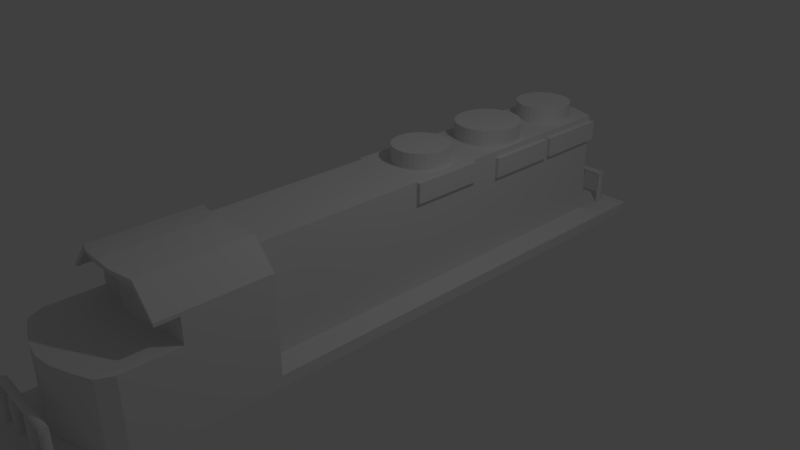 # Source: GT22.blend  (saved by Blender 2.79.0; exported with 4.5.12 LTS)
import bpy
from mathutils import Matrix  # noqa: F401  (used for matrix-valued properties, if any)

bpy.ops.wm.read_factory_settings(use_empty=True)
scene = bpy.context.scene
scene.name = 'Scene'

# ---- collections
col_collection_1 = bpy.data.collections.new('Collection 1'); scene.collection.children.link(col_collection_1)

# ---- materials (node trees are filled in below, after node groups)
mat_material = bpy.data.materials.new('Material')
mat_material.alpha_threshold = 0.0
mat_material.use_transparent_shadow = False
mat_material.roughness = 0.5
mat_material.line_color = (0.0, 0.0, 0.0, 1.0)

# ---- material node trees

# ---- world
world_world = bpy.data.worlds.new('World'); scene.world = world_world
world_world.color = (0.05088, 0.05088, 0.05088)
world_world.use_sun_shadow = False
world_world.sun_shadow_jitter_overblur = 0.0
world_world.cycles.sampling_method = 'MANUAL'

# ---- cameras
cam_camera = bpy.data.cameras.new('Camera')
cam_camera.clip_end = 100.0
cam_camera.lens = 35.0
cam_camera.sensor_width = 32.0
cam_camera.sensor_height = 18.0
cam_camera.ortho_scale = 7.314
cam_camera.dof.focus_distance = 0.0
cam_camera.dof.aperture_fstop = 128.0

# ---- lights
light_lamp = bpy.data.lights.new('Lamp', 'POINT')
light_lamp.transmission_factor = 0.0
light_lamp.cutoff_distance = 30.0
light_lamp.energy = 100.0
light_lamp.shadow_buffer_clip_start = 1.001
light_lamp.shadow_soft_size = 0.1
light_lamp.shadow_maximum_resolution = 0.006
light_lamp.use_absolute_resolution = True

# ---- meshes
me_cylinder_008 = bpy.data.meshes.new('Cylinder.008')
me_cylinder_008.from_pydata([(0.0, 1.0, -1.0), (0.0, 1.0, 1.0), (0.1951, 0.9808, -1.0), (0.1951, 0.9808, 1.0), (0.3827, 0.9239, -1.0), (0.3827, 0.9239, 1.0), (0.5556, 0.8315, -1.0), (0.5556, 0.8315, 1.0), (0.7071, 0.7071, -1.0), (0.7071, 0.7071, 1.0), (0.8315, 0.5556, -1.0), (0.8315, 0.5556, 1.0), (0.9239, 0.3827, -1.0), (0.9239, 0.3827, 1.0), (0.9808, 0.1951, -1.0), (0.9808, 0.1951, 1.0), (1.0, 7.55e-08, -1.0), (1.0, 7.55e-08, 1.0), (0.9808, -0.1951, -1.0), (0.9808, -0.1951, 1.0), (0.9239, -0.3827, -1.0), (0.9239, -0.3827, 1.0), (0.8315, -0.5556, -1.0), (0.8315, -0.5556, 1.0), (0.7071, -0.7071, -1.0), (0.7071, -0.7071, 1.0), (0.5556, -0.8315, -1.0), (0.5556, -0.8315, 1.0), (0.3827, -0.9239, -1.0), (0.3827, -0.9239, 1.0), (0.1951, -0.9808, -1.0), (0.1951, -0.9808, 1.0), (-3.258e-07, -1.0, -1.0), (-3.258e-07, -1.0, 1.0), (-0.1951, -0.9808, -1.0), (-0.1951, -0.9808, 1.0), (-0.3827, -0.9239, -1.0), (-0.3827, -0.9239, 1.0), (-0.5556, -0.8315, -1.0), (-0.5556, -0.8315, 1.0), (-0.7071, -0.7071, -1.0), (-0.7071, -0.7071, 1.0), (-0.8315, -0.5556, -1.0), (-0.8315, -0.5556, 1.0), (-0.9239, -0.3827, -1.0), (-0.9239, -0.3827, 1.0), (-0.9808, -0.1951, -1.0), (-0.9808, -0.1951, 1.0), (-1.0, 9.656e-07, -1.0), (-1.0, 9.656e-07, 1.0), (-0.9808, 0.1951, -1.0), (-0.9808, 0.1951, 1.0), (-0.9239, 0.3827, -1.0), (-0.9239, 0.3827, 1.0), (-0.8315, 0.5556, -1.0), (-0.8315, 0.5556, 1.0), (-0.7071, 0.7071, -1.0), (-0.7071, 0.7071, 1.0), (-0.5556, 0.8315, -1.0), (-0.5556, 0.8315, 1.0), (-0.3827, 0.9239, -1.0), (-0.3827, 0.9239, 1.0), (-0.1951, 0.9808, -1.0), (-0.1951, 0.9808, 1.0)], [], [(0, 1, 3, 2), (2, 3, 5, 4), (4, 5, 7, 6), (6, 7, 9, 8), (8, 9, 11, 10), (10, 11, 13, 12), (12, 13, 15, 14), (14, 15, 17, 16), (16, 17, 19, 18), (18, 19, 21, 20), (20, 21, 23, 22), (22, 23, 25, 24), (24, 25, 27, 26), (26, 27, 29, 28), (28, 29, 31, 30), (30, 31, 33, 32), (32, 33, 35, 34), (34, 35, 37, 36), (36, 37, 39, 38), (38, 39, 41, 40), (40, 41, 43, 42), (42, 43, 45, 44), (44, 45, 47, 46), (46, 47, 49, 48), (48, 49, 51, 50), (50, 51, 53, 52), (52, 53, 55, 54), (54, 55, 57, 56), (56, 57, 59, 58), (58, 59, 61, 60), (3, 1, 63, 61, 59, 57, 55, 53, 51, 49, 47, 45, 43, 41, 39, 37, 35, 33, 31, 29, 27, 25, 23, 21, 19, 17, 15, 13, 11, 9, 7, 5), (60, 61, 63, 62), (62, 63, 1, 0), (0, 2, 4, 6, 8, 10, 12, 14, 16, 18, 20, 22, 24, 26, 28, 30, 32, 34, 36, 38, 40, 42, 44, 46, 48, 50, 52, 54, 56, 58, 60, 62)])
me_cylinder_008.use_remesh_preserve_volume = False
me_cylinder_008.use_remesh_preserve_attributes = False
me_cylinder_008.use_mirror_vertex_groups = False
me_cylinder_008.update()
me_cylinder_005 = bpy.data.meshes.new('Cylinder.005')
me_cylinder_005.from_pydata([(0.0, 1.0, -1.0), (0.0, 1.0, 0.5638), (0.1951, 0.9808, -1.0), (0.1951, 0.9808, 0.5638), (0.3827, 0.9239, -1.0), (0.3827, 0.9239, 0.5638), (0.5556, 0.8315, -1.0), (0.5556, 0.8315, 0.5638), (0.7071, 0.7071, -1.0), (0.7071, 0.7071, 0.5638), (0.8315, 0.5556, -1.0), (0.8315, 0.5556, 0.5638), (0.9239, 0.3827, -1.0), (0.9239, 0.3827, 0.5638), (0.9808, 0.1951, -1.0), (0.9808, 0.1951, 0.5638), (1.0, 7.55e-08, -1.0), (1.0, 7.55e-08, 0.5638), (0.9808, -0.1951, -1.0), (0.9808, -0.1951, 0.5638), (0.9239, -0.3827, -1.0), (0.9239, -0.3827, 0.5638), (0.8315, -0.5556, -1.0), (0.8315, -0.5556, 0.5638), (0.7071, -0.7071, -1.0), (0.7071, -0.7071, 0.5638), (0.5556, -0.8315, -1.0), (0.5556, -0.8315, 0.5638), (0.3827, -0.9239, -1.0), (0.3827, -0.9239, 0.5638), (0.1951, -0.9808, -1.0), (0.1951, -0.9808, 0.5638), (-3.258e-07, -1.0, -1.0), (-3.258e-07, -1.0, 0.5638), (-0.1951, -0.9808, -1.0), (-0.1951, -0.9808, 0.5638), (-0.3827, -0.9239, -1.0), (-0.3827, -0.9239, 0.5638), (-0.5556, -0.8315, -1.0), (-0.5556, -0.8315, 0.5638), (-0.7071, -0.7071, -1.0), (-0.7071, -0.7071, 0.5638), (-0.8315, -0.5556, -1.0), (-0.8315, -0.5556, 0.5638), (-0.9239, -0.3827, -1.0), (-0.9239, -0.3827, 0.5638), (-0.9808, -0.1951, -1.0), (-0.9808, -0.1951, 0.5638), (-1.0, 9.656e-07, -1.0), (-1.0, 9.656e-07, 0.5638), (-0.9808, 0.1951, -1.0), (-0.9808, 0.1951, 0.5638), (-0.9239, 0.3827, -1.0), (-0.9239, 0.3827, 0.5638), (-0.8315, 0.5556, -1.0), (-0.8315, 0.5556, 0.5638), (-0.7071, 0.7071, -1.0), (-0.7071, 0.7071, 0.5638), (-0.5556, 0.8315, -1.0), (-0.5556, 0.8315, 0.5638), (-0.3827, 0.9239, -1.0), (-0.3827, 0.9239, 0.5638), (-0.1951, 0.9808, -1.0), (-0.1951, 0.9808, 0.5638), (0.1951, 0.9808, 2.745), (1.787e-06, 1.0, 2.745), (0.3827, 0.9239, 2.745), (0.5556, 0.8315, 2.745), (0.7071, 0.7071, 2.745), (0.8315, 0.5556, 2.745), (0.9239, 0.3827, 2.745), (0.9808, 0.1951, 2.745), (1.0, 7.55e-08, 2.745), (0.9808, -0.1951, 2.745), (0.9239, -0.3827, 2.745), (0.8315, -0.5556, 2.745), (0.7071, -0.7071, 2.745), (0.5556, -0.8315, 2.745), (0.3827, -0.9239, 2.745), (0.1951, -0.9808, 2.745), (1.461e-06, -1.0, 2.745), (-0.1951, -0.9808, 2.745), (-0.3827, -0.9239, 2.745), (-0.5556, -0.8315, 2.745), (-0.7071, -0.7071, 2.745), (-0.8315, -0.5556, 2.745), (-0.9239, -0.3827, 2.745), (-0.9808, -0.1951, 2.745), (-1.0, 9.656e-07, 2.745), (-0.9808, 0.1951, 2.745), (-0.9239, 0.3827, 2.745), (-0.8315, 0.5556, 2.745), (-0.7071, 0.7071, 2.745), (-0.5556, 0.8315, 2.745), (-0.3827, 0.9239, 2.745), (-0.1951, 0.9808, 2.745), (31.56, 0.9762, 2.752), (23.89, 1.115, 2.754), (31.56, 0.9535, 2.792), (23.89, 1.092, 2.793), (31.56, 0.8933, 2.829), (23.88, 1.032, 2.831), (31.56, 0.7978, 2.864), (23.88, 0.9364, 2.865), (31.55, 0.6708, 2.894), (23.87, 0.8094, 2.895), (31.55, 0.5172, 2.918), (23.87, 0.6557, 2.919), (31.54, 0.3427, 2.935), (23.86, 0.4813, 2.936), (31.53, 0.1543, 2.945), (23.85, 0.2928, 2.946), (31.52, -0.04102, 2.947), (23.84, 0.09756, 2.948), (31.51, -0.2356, 2.941), (23.83, -0.09703, 2.943), (31.5, -0.422, 2.928), (23.83, -0.2834, 2.929), (31.5, -0.5931, 2.908), (23.82, -0.4545, 2.909), (31.49, -0.7423, 2.881), (23.81, -0.6037, 2.882), (31.48, -0.8638, 2.849), (23.81, -0.7252, 2.85), (31.48, -0.953, 2.813), (23.8, -0.8144, 2.814), (31.48, -1.007, 2.774), (23.8, -0.8679, 2.776), (31.48, -1.022, 2.735), (23.8, -0.8836, 2.736), (31.48, -0.9995, 2.695), (23.8, -0.8609, 2.696), (31.48, -0.9392, 2.657), (23.8, -0.8006, 2.659), (31.48, -0.8438, 2.623), (23.81, -0.7052, 2.624), (31.49, -0.7168, 2.593), (23.81, -0.5782, 2.595), (31.5, -0.5631, 2.569), (23.82, -0.4245, 2.571), (31.5, -0.3887, 2.552), (23.83, -0.2501, 2.553), (31.51, -0.2002, 2.542), (23.83, -0.06162, 2.543), (31.52, -0.004921, 2.54), (23.84, 0.1337, 2.541), (31.53, 0.1897, 2.546), (23.85, 0.3283, 2.547), (31.54, 0.3761, 2.559), (23.86, 0.5147, 2.56), (31.55, 0.5472, 2.579), (23.87, 0.6858, 2.58), (31.55, 0.6963, 2.606), (23.87, 0.8349, 2.607), (31.56, 0.8179, 2.638), (23.88, 0.9565, 2.639), (31.56, 0.9071, 2.674), (23.88, 1.046, 2.675), (31.56, 0.9606, 2.712), (23.89, 1.099, 2.714), (13.18, 1.285, 2.795), (13.18, 1.308, 2.755), (13.17, 1.225, 2.833), (13.17, 1.13, 2.867), (13.16, 1.003, 2.897), (13.16, 0.849, 2.921), (13.15, 0.6746, 2.938), (13.14, 0.4862, 2.948), (13.13, 0.2909, 2.95), (13.12, 0.09628, 2.944), (13.12, -0.09014, 2.931), (13.11, -0.2612, 2.911), (13.1, -0.4104, 2.884), (13.1, -0.5319, 2.852), (13.09, -0.6211, 2.816), (13.09, -0.6746, 2.778), (13.09, -0.6903, 2.738), (13.09, -0.6676, 2.698), (13.09, -0.6073, 2.661), (13.1, -0.5119, 2.626), (13.1, -0.3849, 2.596), (13.11, -0.2312, 2.573), (13.12, -0.05679, 2.555), (13.12, 0.1317, 2.545), (13.13, 0.327, 2.543), (13.14, 0.5216, 2.549), (13.15, 0.708, 2.562), (13.16, 0.8791, 2.582), (13.16, 1.028, 2.609), (13.17, 1.15, 2.641), (13.17, 1.239, 2.677), (13.18, 1.292, 2.716), (-0.587, 1.534, 2.797), (-0.5862, 1.557, 2.758), (-0.5895, 1.474, 2.835), (-0.5935, 1.378, 2.869), (-0.5989, 1.251, 2.899), (-0.6055, 1.097, 2.923), (-0.613, 0.923, 2.94), (-0.6211, 0.7346, 2.95), (-0.6296, 0.5393, 2.953), (-0.638, 0.3447, 2.947), (-0.6462, 0.1583, 2.934), (-0.6537, -0.01281, 2.913), (-0.6603, -0.162, 2.887), (-0.6657, -0.2835, 2.855), (-0.6697, -0.3727, 2.819), (-0.6722, -0.4262, 2.78), (-0.6731, -0.4419, 2.74), (-0.6722, -0.4192, 2.701), (-0.6698, -0.3589, 2.663), (-0.6658, -0.2635, 2.629), (-0.6604, -0.1365, 2.599), (-0.6538, 0.01721, 2.575), (-0.6463, 0.1916, 2.558), (-0.6382, 0.3801, 2.548), (-0.6297, 0.5754, 2.546), (-0.6212, 0.77, 2.551), (-0.6131, 0.9564, 2.564), (-0.6056, 1.127, 2.585), (-0.599, 1.277, 2.611), (-0.5936, 1.398, 2.643), (-0.5895, 1.487, 2.679), (-0.5871, 1.541, 2.718), (30.76, 1.0, -1.051), (30.76, 1.0, 0.5124), (30.95, 0.9808, -1.051), (30.95, 0.9808, 0.5124), (31.14, 0.9239, -1.051), (31.14, 0.9239, 0.5124), (31.31, 0.8315, -1.051), (31.31, 0.8315, 0.5124), (31.46, 0.7071, -1.051), (31.46, 0.7071, 0.5124), (31.59, 0.5556, -1.051), (31.59, 0.5556, 0.5124), (31.68, 0.3827, -1.051), (31.68, 0.3827, 0.5124), (31.74, 0.1951, -1.051), (31.74, 0.1951, 0.5124), (31.76, -7.889e-06, -1.051), (31.76, -7.889e-06, 0.5124), (31.74, -0.1951, -1.051), (31.74, -0.1951, 0.5124), (31.68, -0.3827, -1.051), (31.68, -0.3827, 0.5124), (31.59, -0.5556, -1.051), (31.59, -0.5556, 0.5124), (31.46, -0.7071, -1.051), (31.46, -0.7071, 0.5124), (31.31, -0.8315, -1.051), (31.31, -0.8315, 0.5124), (31.14, -0.9239, -1.051), (31.14, -0.9239, 0.5124), (30.95, -0.9808, -1.051), (30.95, -0.9808, 0.5124), (30.76, -1.0, -1.051), (30.76, -1.0, 0.5124), (30.56, -0.9808, -1.051), (30.56, -0.9808, 0.5124), (30.37, -0.9239, -1.051), (30.37, -0.9239, 0.5124), (30.2, -0.8315, -1.051), (30.2, -0.8315, 0.5124), (30.05, -0.7071, -1.051), (30.05, -0.7071, 0.5124), (29.92, -0.5556, -1.051), (29.92, -0.5556, 0.5124), (29.83, -0.3827, -1.051), (29.83, -0.3827, 0.5124), (29.77, -0.1951, -1.051), (29.77, -0.1951, 0.5124), (29.76, -6.328e-06, -1.051), (29.76, -6.328e-06, 0.5124), (29.77, 0.1951, -1.051), (29.77, 0.1951, 0.5124), (29.83, 0.3827, -1.051), (29.83, 0.3827, 0.5124), (29.92, 0.5556, -1.051), (29.92, 0.5556, 0.5124), (30.05, 0.7071, -1.051), (30.05, 0.7071, 0.5124), (30.2, 0.8315, -1.051), (30.2, 0.8315, 0.5124), (30.37, 0.9239, -1.051), (30.37, 0.9239, 0.5124), (30.56, 0.9808, -1.051), (30.56, 0.9808, 0.5124), (30.95, 0.9808, 2.694), (30.76, 1.0, 2.694), (31.14, 0.9239, 2.694), (31.31, 0.8315, 2.694), (31.46, 0.7071, 2.694), (31.59, 0.5556, 2.694), (31.68, 0.3827, 2.694), (31.74, 0.1951, 2.694), (31.76, -7.889e-06, 2.694), (31.74, -0.1951, 2.694), (31.68, -0.3827, 2.694), (31.59, -0.5556, 2.694), (31.46, -0.7071, 2.694), (31.31, -0.8315, 2.694), (31.14, -0.9239, 2.694), (30.95, -0.9808, 2.694), (30.76, -1.0, 2.694), (30.56, -0.9808, 2.694), (30.37, -0.9239, 2.694), (30.2, -0.8315, 2.694), (30.05, -0.7071, 2.694), (29.92, -0.5556, 2.694), (29.83, -0.3827, 2.694), (29.77, -0.1951, 2.694), (29.76, -6.328e-06, 2.694), (29.77, 0.1951, 2.694), (29.83, 0.3827, 2.694), (29.92, 0.5556, 2.694), (30.05, 0.7071, 2.694), (30.2, 0.8315, 2.694), (30.37, 0.9239, 2.694), (30.56, 0.9808, 2.694), (20.67, 1.0, -1.051), (20.67, 1.0, 0.5124), (20.87, 0.9808, -1.051), (20.87, 0.9808, 0.5124), (21.05, 0.9239, -1.051), (21.05, 0.9239, 0.5124), (21.23, 0.8315, -1.051), (21.23, 0.8315, 0.5124), (21.38, 0.7071, -1.051), (21.38, 0.7071, 0.5124), (21.5, 0.5556, -1.051), (21.5, 0.5556, 0.5124), (21.6, 0.3827, -1.051), (21.6, 0.3827, 0.5124), (21.65, 0.1951, -1.051), (21.65, 0.1951, 0.5124), (21.67, -2.599e-07, -1.051), (21.67, -2.599e-07, 0.5124), (21.65, -0.1951, -1.051), (21.65, -0.1951, 0.5124), (21.6, -0.3827, -1.051), (21.6, -0.3827, 0.5124), (21.5, -0.5556, -1.051), (21.5, -0.5556, 0.5124), (21.38, -0.7071, -1.051), (21.38, -0.7071, 0.5124), (21.23, -0.8315, -1.051), (21.23, -0.8315, 0.5124), (21.05, -0.9239, -1.051), (21.05, -0.9239, 0.5124), (20.87, -0.9808, -1.051), (20.87, -0.9808, 0.5124), (20.67, -1.0, -1.051), (20.67, -1.0, 0.5124), (20.48, -0.9808, -1.051), (20.48, -0.9808, 0.5124), (20.29, -0.9239, -1.051), (20.29, -0.9239, 0.5124), (20.12, -0.8315, -1.051), (20.12, -0.8315, 0.5124), (19.96, -0.7071, -1.051), (19.96, -0.7071, 0.5124), (19.84, -0.5556, -1.051), (19.84, -0.5556, 0.5124), (19.75, -0.3827, -1.051), (19.75, -0.3827, 0.5124), (19.69, -0.1951, -1.051), (19.69, -0.1951, 0.5124), (19.67, 1.301e-06, -1.051), (19.67, 1.301e-06, 0.5124), (19.69, 0.1951, -1.051), (19.69, 0.1951, 0.5124), (19.75, 0.3827, -1.051), (19.75, 0.3827, 0.5124), (19.84, 0.5556, -1.051), (19.84, 0.5556, 0.5124), (19.96, 0.7071, -1.051), (19.96, 0.7071, 0.5124), (20.12, 0.8315, -1.051), (20.12, 0.8315, 0.5124), (20.29, 0.9239, -1.051), (20.29, 0.9239, 0.5124), (20.48, 0.9808, -1.051), (20.48, 0.9808, 0.5124), (20.87, 0.9808, 2.694), (20.67, 1.0, 2.694), (21.05, 0.9239, 2.694), (21.23, 0.8315, 2.694), (21.38, 0.7071, 2.694), (21.5, 0.5556, 2.694), (21.6, 0.3827, 2.694), (21.65, 0.1951, 2.694), (21.67, -2.599e-07, 2.694), (21.65, -0.1951, 2.694), (21.6, -0.3827, 2.694), (21.5, -0.5556, 2.694), (21.38, -0.7071, 2.694), (21.23, -0.8315, 2.694), (21.05, -0.9239, 2.694), (20.87, -0.9808, 2.694), (20.67, -1.0, 2.694), (20.48, -0.9808, 2.694), (20.29, -0.9239, 2.694), (20.12, -0.8315, 2.694), (19.96, -0.7071, 2.694), (19.84, -0.5556, 2.694), (19.75, -0.3827, 2.694), (19.69, -0.1951, 2.694), (19.67, 1.301e-06, 2.694), (19.69, 0.1951, 2.694), (19.75, 0.3827, 2.694), (19.84, 0.5556, 2.694), (19.96, 0.7071, 2.694), (20.12, 0.8315, 2.694), (20.29, 0.9239, 2.694), (20.48, 0.9808, 2.694), (9.327, 1.0, -1.026), (9.327, 1.0, 0.5381), (9.522, 0.9808, -1.026), (9.522, 0.9808, 0.5381), (9.71, 0.9239, -1.026), (9.71, 0.9239, 0.5381), (9.883, 0.8315, -1.026), (9.883, 0.8315, 0.5381), (10.03, 0.7071, -1.026), (10.03, 0.7071, 0.5381), (10.16, 0.5556, -1.026), (10.16, 0.5556, 0.5381), (10.25, 0.3827, -1.026), (10.25, 0.3827, 0.5381), (10.31, 0.1951, -1.026), (10.31, 0.1951, 0.5381), (10.33, -2.599e-07, -1.026), (10.33, -2.599e-07, 0.5381), (10.31, -0.1951, -1.026), (10.31, -0.1951, 0.5381), (10.25, -0.3827, -1.026), (10.25, -0.3827, 0.5381), (10.16, -0.5556, -1.026), (10.16, -0.5556, 0.5381), (10.03, -0.7071, -1.026), (10.03, -0.7071, 0.5381), (9.883, -0.8315, -1.026), (9.883, -0.8315, 0.5381), (9.71, -0.9239, -1.026), (9.71, -0.9239, 0.5381), (9.522, -0.9808, -1.026), (9.522, -0.9808, 0.5381), (9.327, -1.0, -1.026), (9.327, -1.0, 0.5381), (9.132, -0.9808, -1.026), (9.132, -0.9808, 0.5381), (8.945, -0.9239, -1.026), (8.945, -0.9239, 0.5381), (8.772, -0.8315, -1.026), (8.772, -0.8315, 0.5381), (8.62, -0.7071, -1.026), (8.62, -0.7071, 0.5381), (8.496, -0.5556, -1.026), (8.496, -0.5556, 0.5381), (8.404, -0.3827, -1.026), (8.404, -0.3827, 0.5381), (8.347, -0.1951, -1.026), (8.347, -0.1951, 0.5381), (8.327, 1.301e-06, -1.026), (8.327, 1.301e-06, 0.5381), (8.347, 0.1951, -1.026), (8.347, 0.1951, 0.5381), (8.404, 0.3827, -1.026), (8.404, 0.3827, 0.5381), (8.496, 0.5556, -1.026), (8.496, 0.5556, 0.5381), (8.62, 0.7071, -1.026), (8.62, 0.7071, 0.5381), (8.772, 0.8315, -1.026), (8.772, 0.8315, 0.5381), (8.945, 0.9239, -1.026), (8.945, 0.9239, 0.5381), (9.132, 0.9808, -1.026), (9.132, 0.9808, 0.5381), (9.522, 0.9808, 2.719), (9.327, 1.0, 2.719), (9.71, 0.9239, 2.719), (9.883, 0.8315, 2.719), (10.03, 0.7071, 2.719), (10.16, 0.5556, 2.719), (10.25, 0.3827, 2.719), (10.31, 0.1951, 2.719), (10.33, -2.599e-07, 2.719), (10.31, -0.1951, 2.719), (10.25, -0.3827, 2.719), (10.16, -0.5556, 2.719), (10.03, -0.7071, 2.719), (9.883, -0.8315, 2.719), (9.71, -0.9239, 2.719), (9.522, -0.9808, 2.719), (9.327, -1.0, 2.719), (9.132, -0.9808, 2.719), (8.945, -0.9239, 2.719), (8.772, -0.8315, 2.719), (8.62, -0.7071, 2.719), (8.496, -0.5556, 2.719), (8.404, -0.3827, 2.719), (8.347, -0.1951, 2.719), (8.327, 1.301e-06, 2.719), (8.347, 0.1951, 2.719), (8.404, 0.3827, 2.719), (8.496, 0.5556, 2.719), (8.62, 0.7071, 2.719), (8.772, 0.8315, 2.719), (8.945, 0.9239, 2.719), (9.132, 0.9808, 2.719)], [], [(0, 1, 3, 2), (2, 3, 5, 4), (4, 5, 7, 6), (6, 7, 9, 8), (8, 9, 11, 10), (10, 11, 13, 12), (12, 13, 15, 14), (14, 15, 17, 16), (16, 17, 19, 18), (18, 19, 21, 20), (20, 21, 23, 22), (22, 23, 25, 24), (24, 25, 27, 26), (26, 27, 29, 28), (28, 29, 31, 30), (30, 31, 33, 32), (32, 33, 35, 34), (34, 35, 37, 36), (36, 37, 39, 38), (38, 39, 41, 40), (40, 41, 43, 42), (42, 43, 45, 44), (44, 45, 47, 46), (46, 47, 49, 48), (48, 49, 51, 50), (50, 51, 53, 52), (52, 53, 55, 54), (54, 55, 57, 56), (56, 57, 59, 58), (58, 59, 61, 60), (13, 11, 69, 70), (60, 61, 63, 62), (62, 63, 1, 0), (0, 2, 4, 6, 8, 10, 12, 14, 16, 18, 20, 22, 24, 26, 28, 30, 32, 34, 36, 38, 40, 42, 44, 46, 48, 50, 52, 54, 56, 58, 60, 62), (64, 65, 95, 94, 93, 92, 91, 90, 89, 88, 87, 86, 85, 84, 83, 82, 81, 80, 79, 78, 77, 76, 75, 74, 73, 72, 71, 70, 69, 68, 67, 66), (31, 29, 78, 79), (49, 47, 87, 88), (5, 3, 64, 66), (23, 21, 74, 75), (41, 39, 83, 84), (59, 57, 92, 93), (15, 13, 70, 71), (33, 31, 79, 80), (51, 49, 88, 89), (7, 5, 66, 67), (25, 23, 75, 76), (43, 41, 84, 85), (61, 59, 93, 94), (17, 15, 71, 72), (35, 33, 80, 81), (53, 51, 89, 90), (9, 7, 67, 68), (27, 25, 76, 77), (45, 43, 85, 86), (63, 61, 94, 95), (19, 17, 72, 73), (37, 35, 81, 82), (55, 53, 90, 91), (11, 9, 68, 69), (29, 27, 77, 78), (3, 1, 65, 64), (47, 45, 86, 87), (1, 63, 95, 65), (21, 19, 73, 74), (39, 37, 82, 83), (57, 55, 91, 92), (96, 97, 99, 98), (98, 99, 101, 100), (100, 101, 103, 102), (102, 103, 105, 104), (104, 105, 107, 106), (106, 107, 109, 108), (108, 109, 111, 110), (110, 111, 113, 112), (112, 113, 115, 114), (114, 115, 117, 116), (116, 117, 119, 118), (118, 119, 121, 120), (120, 121, 123, 122), (122, 123, 125, 124), (124, 125, 127, 126), (126, 127, 129, 128), (128, 129, 131, 130), (130, 131, 133, 132), (132, 133, 135, 134), (134, 135, 137, 136), (136, 137, 139, 138), (138, 139, 141, 140), (140, 141, 143, 142), (142, 143, 145, 144), (144, 145, 147, 146), (146, 147, 149, 148), (148, 149, 151, 150), (150, 151, 153, 152), (152, 153, 155, 154), (154, 155, 157, 156), (109, 107, 165, 166), (156, 157, 159, 158), (158, 159, 97, 96), (96, 98, 100, 102, 104, 106, 108, 110, 112, 114, 116, 118, 120, 122, 124, 126, 128, 130, 132, 134, 136, 138, 140, 142, 144, 146, 148, 150, 152, 154, 156, 158), (182, 181, 213, 214), (127, 125, 174, 175), (145, 143, 183, 184), (101, 99, 160, 162), (119, 117, 170, 171), (137, 135, 179, 180), (155, 153, 188, 189), (111, 109, 166, 167), (129, 127, 175, 176), (147, 145, 184, 185), (103, 101, 162, 163), (121, 119, 171, 172), (139, 137, 180, 181), (157, 155, 189, 190), (113, 111, 167, 168), (131, 129, 176, 177), (149, 147, 185, 186), (105, 103, 163, 164), (123, 121, 172, 173), (141, 139, 181, 182), (159, 157, 190, 191), (115, 113, 168, 169), (133, 131, 177, 178), (151, 149, 186, 187), (107, 105, 164, 165), (125, 123, 173, 174), (99, 97, 161, 160), (143, 141, 182, 183), (97, 159, 191, 161), (117, 115, 169, 170), (135, 133, 178, 179), (153, 151, 187, 188), (192, 193, 223, 222, 221, 220, 219, 218, 217, 216, 215, 214, 213, 212, 211, 210, 209, 208, 207, 206, 205, 204, 203, 202, 201, 200, 199, 198, 197, 196, 195, 194), (169, 168, 200, 201), (183, 182, 214, 215), (170, 169, 201, 202), (184, 183, 215, 216), (171, 170, 202, 203), (185, 184, 216, 217), (172, 171, 203, 204), (186, 185, 217, 218), (173, 172, 204, 205), (187, 186, 218, 219), (174, 173, 205, 206), (160, 161, 193, 192), (188, 187, 219, 220), (175, 174, 206, 207), (162, 160, 192, 194), (189, 188, 220, 221), (176, 175, 207, 208), (163, 162, 194, 195), (190, 189, 221, 222), (177, 176, 208, 209), (164, 163, 195, 196), (191, 190, 222, 223), (178, 177, 209, 210), (165, 164, 196, 197), (161, 191, 223, 193), (179, 178, 210, 211), (166, 165, 197, 198), (180, 179, 211, 212), (167, 166, 198, 199), (181, 180, 212, 213), (168, 167, 199, 200), (224, 225, 227, 226), (226, 227, 229, 228), (228, 229, 231, 230), (230, 231, 233, 232), (232, 233, 235, 234), (234, 235, 237, 236), (236, 237, 239, 238), (238, 239, 241, 240), (240, 241, 243, 242), (242, 243, 245, 244), (244, 245, 247, 246), (246, 247, 249, 248), (248, 249, 251, 250), (250, 251, 253, 252), (252, 253, 255, 254), (254, 255, 257, 256), (256, 257, 259, 258), (258, 259, 261, 260), (260, 261, 263, 262), (262, 263, 265, 264), (264, 265, 267, 266), (266, 267, 269, 268), (268, 269, 271, 270), (270, 271, 273, 272), (272, 273, 275, 274), (274, 275, 277, 276), (276, 277, 279, 278), (278, 279, 281, 280), (280, 281, 283, 282), (282, 283, 285, 284), (237, 235, 293, 294), (284, 285, 287, 286), (286, 287, 225, 224), (224, 226, 228, 230, 232, 234, 236, 238, 240, 242, 244, 246, 248, 250, 252, 254, 256, 258, 260, 262, 264, 266, 268, 270, 272, 274, 276, 278, 280, 282, 284, 286), (288, 289, 319, 318, 317, 316, 315, 314, 313, 312, 311, 310, 309, 308, 307, 306, 305, 304, 303, 302, 301, 300, 299, 298, 297, 296, 295, 294, 293, 292, 291, 290), (255, 253, 302, 303), (273, 271, 311, 312), (229, 227, 288, 290), (247, 245, 298, 299), (265, 263, 307, 308), (283, 281, 316, 317), (239, 237, 294, 295), (257, 255, 303, 304), (275, 273, 312, 313), (231, 229, 290, 291), (249, 247, 299, 300), (267, 265, 308, 309), (285, 283, 317, 318), (241, 239, 295, 296), (259, 257, 304, 305), (277, 275, 313, 314), (233, 231, 291, 292), (251, 249, 300, 301), (269, 267, 309, 310), (287, 285, 318, 319), (243, 241, 296, 297), (261, 259, 305, 306), (279, 277, 314, 315), (235, 233, 292, 293), (253, 251, 301, 302), (227, 225, 289, 288), (271, 269, 310, 311), (225, 287, 319, 289), (245, 243, 297, 298), (263, 261, 306, 307), (281, 279, 315, 316), (320, 321, 323, 322), (322, 323, 325, 324), (324, 325, 327, 326), (326, 327, 329, 328), (328, 329, 331, 330), (330, 331, 333, 332), (332, 333, 335, 334), (334, 335, 337, 336), (336, 337, 339, 338), (338, 339, 341, 340), (340, 341, 343, 342), (342, 343, 345, 344), (344, 345, 347, 346), (346, 347, 349, 348), (348, 349, 351, 350), (350, 351, 353, 352), (352, 353, 355, 354), (354, 355, 357, 356), (356, 357, 359, 358), (358, 359, 361, 360), (360, 361, 363, 362), (362, 363, 365, 364), (364, 365, 367, 366), (366, 367, 369, 368), (368, 369, 371, 370), (370, 371, 373, 372), (372, 373, 375, 374), (374, 375, 377, 376), (376, 377, 379, 378), (378, 379, 381, 380), (333, 331, 389, 390), (380, 381, 383, 382), (382, 383, 321, 320), (320, 322, 324, 326, 328, 330, 332, 334, 336, 338, 340, 342, 344, 346, 348, 350, 352, 354, 356, 358, 360, 362, 364, 366, 368, 370, 372, 374, 376, 378, 380, 382), (384, 385, 415, 414, 413, 412, 411, 410, 409, 408, 407, 406, 405, 404, 403, 402, 401, 400, 399, 398, 397, 396, 395, 394, 393, 392, 391, 390, 389, 388, 387, 386), (351, 349, 398, 399), (369, 367, 407, 408), (325, 323, 384, 386), (343, 341, 394, 395), (361, 359, 403, 404), (379, 377, 412, 413), (335, 333, 390, 391), (353, 351, 399, 400), (371, 369, 408, 409), (327, 325, 386, 387), (345, 343, 395, 396), (363, 361, 404, 405), (381, 379, 413, 414), (337, 335, 391, 392), (355, 353, 400, 401), (373, 371, 409, 410), (329, 327, 387, 388), (347, 345, 396, 397), (365, 363, 405, 406), (383, 381, 414, 415), (339, 337, 392, 393), (357, 355, 401, 402), (375, 373, 410, 411), (331, 329, 388, 389), (349, 347, 397, 398), (323, 321, 385, 384), (367, 365, 406, 407), (321, 383, 415, 385), (341, 339, 393, 394), (359, 357, 402, 403), (377, 375, 411, 412), (416, 417, 419, 418), (418, 419, 421, 420), (420, 421, 423, 422), (422, 423, 425, 424), (424, 425, 427, 426), (426, 427, 429, 428), (428, 429, 431, 430), (430, 431, 433, 432), (432, 433, 435, 434), (434, 435, 437, 436), (436, 437, 439, 438), (438, 439, 441, 440), (440, 441, 443, 442), (442, 443, 445, 444), (444, 445, 447, 446), (446, 447, 449, 448), (448, 449, 451, 450), (450, 451, 453, 452), (452, 453, 455, 454), (454, 455, 457, 456), (456, 457, 459, 458), (458, 459, 461, 460), (460, 461, 463, 462), (462, 463, 465, 464), (464, 465, 467, 466), (466, 467, 469, 468), (468, 469, 471, 470), (470, 471, 473, 472), (472, 473, 475, 474), (474, 475, 477, 476), (429, 427, 485, 486), (476, 477, 479, 478), (478, 479, 417, 416), (416, 418, 420, 422, 424, 426, 428, 430, 432, 434, 436, 438, 440, 442, 444, 446, 448, 450, 452, 454, 456, 458, 460, 462, 464, 466, 468, 470, 472, 474, 476, 478), (480, 481, 511, 510, 509, 508, 507, 506, 505, 504, 503, 502, 501, 500, 499, 498, 497, 496, 495, 494, 493, 492, 491, 490, 489, 488, 487, 486, 485, 484, 483, 482), (447, 445, 494, 495), (465, 463, 503, 504), (421, 419, 480, 482), (439, 437, 490, 491), (457, 455, 499, 500), (475, 473, 508, 509), (431, 429, 486, 487), (449, 447, 495, 496), (467, 465, 504, 505), (423, 421, 482, 483), (441, 439, 491, 492), (459, 457, 500, 501), (477, 475, 509, 510), (433, 431, 487, 488), (451, 449, 496, 497), (469, 467, 505, 506), (425, 423, 483, 484), (443, 441, 492, 493), (461, 459, 501, 502), (479, 477, 510, 511), (435, 433, 488, 489), (453, 451, 497, 498), (471, 469, 506, 507), (427, 425, 484, 485), (445, 443, 493, 494), (419, 417, 481, 480), (463, 461, 502, 503), (417, 479, 511, 481), (437, 435, 489, 490), (455, 453, 498, 499), (473, 471, 507, 508)])
me_cylinder_005.use_remesh_preserve_volume = False
me_cylinder_005.use_remesh_preserve_attributes = False
me_cylinder_005.use_mirror_vertex_groups = False
me_cylinder_005.update()
me_cylinder = bpy.data.meshes.new('Cylinder')
me_cylinder.from_pydata([(0.0, 1.0, -1.0), (0.0, 1.0, 0.5638), (0.1951, 0.9808, -1.0), (0.1951, 0.9808, 0.5638), (0.3827, 0.9239, -1.0), (0.3827, 0.9239, 0.5638), (0.5556, 0.8315, -1.0), (0.5556, 0.8315, 0.5638), (0.7071, 0.7071, -1.0), (0.7071, 0.7071, 0.5638), (0.8315, 0.5556, -1.0), (0.8315, 0.5556, 0.5638), (0.9239, 0.3827, -1.0), (0.9239, 0.3827, 0.5638), (0.9808, 0.1951, -1.0), (0.9808, 0.1951, 0.5638), (1.0, 7.55e-08, -1.0), (1.0, 7.55e-08, 0.5638), (0.9808, -0.1951, -1.0), (0.9808, -0.1951, 0.5638), (0.9239, -0.3827, -1.0), (0.9239, -0.3827, 0.5638), (0.8315, -0.5556, -1.0), (0.8315, -0.5556, 0.5638), (0.7071, -0.7071, -1.0), (0.7071, -0.7071, 0.5638), (0.5556, -0.8315, -1.0), (0.5556, -0.8315, 0.5638), (0.3827, -0.9239, -1.0), (0.3827, -0.9239, 0.5638), (0.1951, -0.9808, -1.0), (0.1951, -0.9808, 0.5638), (-3.258e-07, -1.0, -1.0), (-3.258e-07, -1.0, 0.5638), (-0.1951, -0.9808, -1.0), (-0.1951, -0.9808, 0.5638), (-0.3827, -0.9239, -1.0), (-0.3827, -0.9239, 0.5638), (-0.5556, -0.8315, -1.0), (-0.5556, -0.8315, 0.5638), (-0.7071, -0.7071, -1.0), (-0.7071, -0.7071, 0.5638), (-0.8315, -0.5556, -1.0), (-0.8315, -0.5556, 0.5638), (-0.9239, -0.3827, -1.0), (-0.9239, -0.3827, 0.5638), (-0.9808, -0.1951, -1.0), (-0.9808, -0.1951, 0.5638), (-1.0, 9.656e-07, -1.0), (-1.0, 9.656e-07, 0.5638), (-0.9808, 0.1951, -1.0), (-0.9808, 0.1951, 0.5638), (-0.9239, 0.3827, -1.0), (-0.9239, 0.3827, 0.5638), (-0.8315, 0.5556, -1.0), (-0.8315, 0.5556, 0.5638), (-0.7071, 0.7071, -1.0), (-0.7071, 0.7071, 0.5638), (-0.5556, 0.8315, -1.0), (-0.5556, 0.8315, 0.5638), (-0.3827, 0.9239, -1.0), (-0.3827, 0.9239, 0.5638), (-0.1951, 0.9808, -1.0), (-0.1951, 0.9808, 0.5638), (0.1951, 0.9808, 2.745), (1.787e-06, 1.0, 2.745), (0.3827, 0.9239, 2.745), (0.5556, 0.8315, 2.745), (0.7071, 0.7071, 2.745), (0.8315, 0.5556, 2.745), (0.9239, 0.3827, 2.745), (0.9808, 0.1951, 2.745), (1.0, 7.55e-08, 2.745), (0.9808, -0.1951, 2.745), (0.9239, -0.3827, 2.745), (0.8315, -0.5556, 2.745), (0.7071, -0.7071, 2.745), (0.5556, -0.8315, 2.745), (0.3827, -0.9239, 2.745), (0.1951, -0.9808, 2.745), (1.461e-06, -1.0, 2.745), (-0.1951, -0.9808, 2.745), (-0.3827, -0.9239, 2.745), (-0.5556, -0.8315, 2.745), (-0.7071, -0.7071, 2.745), (-0.8315, -0.5556, 2.745), (-0.9239, -0.3827, 2.745), (-0.9808, -0.1951, 2.745), (-1.0, 9.656e-07, 2.745), (-0.9808, 0.1951, 2.745), (-0.9239, 0.3827, 2.745), (-0.8315, 0.5556, 2.745), (-0.7071, 0.7071, 2.745), (-0.5556, 0.8315, 2.745), (-0.3827, 0.9239, 2.745), (-0.1951, 0.9808, 2.745), (31.56, 0.9762, 2.752), (23.89, 1.115, 2.754), (31.56, 0.9535, 2.792), (23.89, 1.092, 2.793), (31.56, 0.8933, 2.829), (23.88, 1.032, 2.831), (31.56, 0.7978, 2.864), (23.88, 0.9364, 2.865), (31.55, 0.6708, 2.894), (23.87, 0.8094, 2.895), (31.55, 0.5172, 2.918), (23.87, 0.6557, 2.919), (31.54, 0.3427, 2.935), (23.86, 0.4813, 2.936), (31.53, 0.1543, 2.945), (23.85, 0.2928, 2.946), (31.52, -0.04102, 2.947), (23.84, 0.09756, 2.948), (31.51, -0.2356, 2.941), (23.83, -0.09703, 2.943), (31.5, -0.422, 2.928), (23.83, -0.2834, 2.929), (31.5, -0.5931, 2.908), (23.82, -0.4545, 2.909), (31.49, -0.7423, 2.881), (23.81, -0.6037, 2.882), (31.48, -0.8638, 2.849), (23.81, -0.7252, 2.85), (31.48, -0.953, 2.813), (23.8, -0.8144, 2.814), (31.48, -1.007, 2.774), (23.8, -0.8679, 2.776), (31.48, -1.022, 2.735), (23.8, -0.8836, 2.736), (31.48, -0.9995, 2.695), (23.8, -0.8609, 2.696), (31.48, -0.9392, 2.657), (23.8, -0.8006, 2.659), (31.48, -0.8438, 2.623), (23.81, -0.7052, 2.624), (31.49, -0.7168, 2.593), (23.81, -0.5782, 2.595), (31.5, -0.5631, 2.569), (23.82, -0.4245, 2.571), (31.5, -0.3887, 2.552), (23.83, -0.2501, 2.553), (31.51, -0.2002, 2.542), (23.83, -0.06162, 2.543), (31.52, -0.004921, 2.54), (23.84, 0.1337, 2.541), (31.53, 0.1897, 2.546), (23.85, 0.3283, 2.547), (31.54, 0.3761, 2.559), (23.86, 0.5147, 2.56), (31.55, 0.5472, 2.579), (23.87, 0.6858, 2.58), (31.55, 0.6963, 2.606), (23.87, 0.8349, 2.607), (31.56, 0.8179, 2.638), (23.88, 0.9565, 2.639), (31.56, 0.9071, 2.674), (23.88, 1.046, 2.675), (31.56, 0.9606, 2.712), (23.89, 1.099, 2.714), (13.18, 1.285, 2.795), (13.18, 1.308, 2.755), (13.17, 1.225, 2.833), (13.17, 1.13, 2.867), (13.16, 1.003, 2.897), (13.16, 0.849, 2.921), (13.15, 0.6746, 2.938), (13.14, 0.4862, 2.948), (13.13, 0.2909, 2.95), (13.12, 0.09628, 2.944), (13.12, -0.09014, 2.931), (13.11, -0.2612, 2.911), (13.1, -0.4104, 2.884), (13.1, -0.5319, 2.852), (13.09, -0.6211, 2.816), (13.09, -0.6746, 2.778), (13.09, -0.6903, 2.738), (13.09, -0.6676, 2.698), (13.09, -0.6073, 2.661), (13.1, -0.5119, 2.626), (13.1, -0.3849, 2.596), (13.11, -0.2312, 2.573), (13.12, -0.05679, 2.555), (13.12, 0.1317, 2.545), (13.13, 0.327, 2.543), (13.14, 0.5216, 2.549), (13.15, 0.708, 2.562), (13.16, 0.8791, 2.582), (13.16, 1.028, 2.609), (13.17, 1.15, 2.641), (13.17, 1.239, 2.677), (13.18, 1.292, 2.716), (-0.587, 1.534, 2.797), (-0.5862, 1.557, 2.758), (-0.5895, 1.474, 2.835), (-0.5935, 1.378, 2.869), (-0.5989, 1.251, 2.899), (-0.6055, 1.097, 2.923), (-0.613, 0.923, 2.94), (-0.6211, 0.7346, 2.95), (-0.6296, 0.5393, 2.953), (-0.638, 0.3447, 2.947), (-0.6462, 0.1583, 2.934), (-0.6537, -0.01281, 2.913), (-0.6603, -0.162, 2.887), (-0.6657, -0.2835, 2.855), (-0.6697, -0.3727, 2.819), (-0.6722, -0.4262, 2.78), (-0.6731, -0.4419, 2.74), (-0.6722, -0.4192, 2.701), (-0.6698, -0.3589, 2.663), (-0.6658, -0.2635, 2.629), (-0.6604, -0.1365, 2.599), (-0.6538, 0.01721, 2.575), (-0.6463, 0.1916, 2.558), (-0.6382, 0.3801, 2.548), (-0.6297, 0.5754, 2.546), (-0.6212, 0.77, 2.551), (-0.6131, 0.9564, 2.564), (-0.6056, 1.127, 2.585), (-0.599, 1.277, 2.611), (-0.5936, 1.398, 2.643), (-0.5895, 1.487, 2.679), (-0.5871, 1.541, 2.718), (30.76, 1.0, -1.051), (30.76, 1.0, 0.5124), (30.95, 0.9808, -1.051), (30.95, 0.9808, 0.5124), (31.14, 0.9239, -1.051), (31.14, 0.9239, 0.5124), (31.31, 0.8315, -1.051), (31.31, 0.8315, 0.5124), (31.46, 0.7071, -1.051), (31.46, 0.7071, 0.5124), (31.59, 0.5556, -1.051), (31.59, 0.5556, 0.5124), (31.68, 0.3827, -1.051), (31.68, 0.3827, 0.5124), (31.74, 0.1951, -1.051), (31.74, 0.1951, 0.5124), (31.76, -7.889e-06, -1.051), (31.76, -7.889e-06, 0.5124), (31.74, -0.1951, -1.051), (31.74, -0.1951, 0.5124), (31.68, -0.3827, -1.051), (31.68, -0.3827, 0.5124), (31.59, -0.5556, -1.051), (31.59, -0.5556, 0.5124), (31.46, -0.7071, -1.051), (31.46, -0.7071, 0.5124), (31.31, -0.8315, -1.051), (31.31, -0.8315, 0.5124), (31.14, -0.9239, -1.051), (31.14, -0.9239, 0.5124), (30.95, -0.9808, -1.051), (30.95, -0.9808, 0.5124), (30.76, -1.0, -1.051), (30.76, -1.0, 0.5124), (30.56, -0.9808, -1.051), (30.56, -0.9808, 0.5124), (30.37, -0.9239, -1.051), (30.37, -0.9239, 0.5124), (30.2, -0.8315, -1.051), (30.2, -0.8315, 0.5124), (30.05, -0.7071, -1.051), (30.05, -0.7071, 0.5124), (29.92, -0.5556, -1.051), (29.92, -0.5556, 0.5124), (29.83, -0.3827, -1.051), (29.83, -0.3827, 0.5124), (29.77, -0.1951, -1.051), (29.77, -0.1951, 0.5124), (29.76, -6.328e-06, -1.051), (29.76, -6.328e-06, 0.5124), (29.77, 0.1951, -1.051), (29.77, 0.1951, 0.5124), (29.83, 0.3827, -1.051), (29.83, 0.3827, 0.5124), (29.92, 0.5556, -1.051), (29.92, 0.5556, 0.5124), (30.05, 0.7071, -1.051), (30.05, 0.7071, 0.5124), (30.2, 0.8315, -1.051), (30.2, 0.8315, 0.5124), (30.37, 0.9239, -1.051), (30.37, 0.9239, 0.5124), (30.56, 0.9808, -1.051), (30.56, 0.9808, 0.5124), (30.95, 0.9808, 2.694), (30.76, 1.0, 2.694), (31.14, 0.9239, 2.694), (31.31, 0.8315, 2.694), (31.46, 0.7071, 2.694), (31.59, 0.5556, 2.694), (31.68, 0.3827, 2.694), (31.74, 0.1951, 2.694), (31.76, -7.889e-06, 2.694), (31.74, -0.1951, 2.694), (31.68, -0.3827, 2.694), (31.59, -0.5556, 2.694), (31.46, -0.7071, 2.694), (31.31, -0.8315, 2.694), (31.14, -0.9239, 2.694), (30.95, -0.9808, 2.694), (30.76, -1.0, 2.694), (30.56, -0.9808, 2.694), (30.37, -0.9239, 2.694), (30.2, -0.8315, 2.694), (30.05, -0.7071, 2.694), (29.92, -0.5556, 2.694), (29.83, -0.3827, 2.694), (29.77, -0.1951, 2.694), (29.76, -6.328e-06, 2.694), (29.77, 0.1951, 2.694), (29.83, 0.3827, 2.694), (29.92, 0.5556, 2.694), (30.05, 0.7071, 2.694), (30.2, 0.8315, 2.694), (30.37, 0.9239, 2.694), (30.56, 0.9808, 2.694), (20.67, 1.0, -1.051), (20.67, 1.0, 0.5124), (20.87, 0.9808, -1.051), (20.87, 0.9808, 0.5124), (21.05, 0.9239, -1.051), (21.05, 0.9239, 0.5124), (21.23, 0.8315, -1.051), (21.23, 0.8315, 0.5124), (21.38, 0.7071, -1.051), (21.38, 0.7071, 0.5124), (21.5, 0.5556, -1.051), (21.5, 0.5556, 0.5124), (21.6, 0.3827, -1.051), (21.6, 0.3827, 0.5124), (21.65, 0.1951, -1.051), (21.65, 0.1951, 0.5124), (21.67, -2.599e-07, -1.051), (21.67, -2.599e-07, 0.5124), (21.65, -0.1951, -1.051), (21.65, -0.1951, 0.5124), (21.6, -0.3827, -1.051), (21.6, -0.3827, 0.5124), (21.5, -0.5556, -1.051), (21.5, -0.5556, 0.5124), (21.38, -0.7071, -1.051), (21.38, -0.7071, 0.5124), (21.23, -0.8315, -1.051), (21.23, -0.8315, 0.5124), (21.05, -0.9239, -1.051), (21.05, -0.9239, 0.5124), (20.87, -0.9808, -1.051), (20.87, -0.9808, 0.5124), (20.67, -1.0, -1.051), (20.67, -1.0, 0.5124), (20.48, -0.9808, -1.051), (20.48, -0.9808, 0.5124), (20.29, -0.9239, -1.051), (20.29, -0.9239, 0.5124), (20.12, -0.8315, -1.051), (20.12, -0.8315, 0.5124), (19.96, -0.7071, -1.051), (19.96, -0.7071, 0.5124), (19.84, -0.5556, -1.051), (19.84, -0.5556, 0.5124), (19.75, -0.3827, -1.051), (19.75, -0.3827, 0.5124), (19.69, -0.1951, -1.051), (19.69, -0.1951, 0.5124), (19.67, 1.301e-06, -1.051), (19.67, 1.301e-06, 0.5124), (19.69, 0.1951, -1.051), (19.69, 0.1951, 0.5124), (19.75, 0.3827, -1.051), (19.75, 0.3827, 0.5124), (19.84, 0.5556, -1.051), (19.84, 0.5556, 0.5124), (19.96, 0.7071, -1.051), (19.96, 0.7071, 0.5124), (20.12, 0.8315, -1.051), (20.12, 0.8315, 0.5124), (20.29, 0.9239, -1.051), (20.29, 0.9239, 0.5124), (20.48, 0.9808, -1.051), (20.48, 0.9808, 0.5124), (20.87, 0.9808, 2.694), (20.67, 1.0, 2.694), (21.05, 0.9239, 2.694), (21.23, 0.8315, 2.694), (21.38, 0.7071, 2.694), (21.5, 0.5556, 2.694), (21.6, 0.3827, 2.694), (21.65, 0.1951, 2.694), (21.67, -2.599e-07, 2.694), (21.65, -0.1951, 2.694), (21.6, -0.3827, 2.694), (21.5, -0.5556, 2.694), (21.38, -0.7071, 2.694), (21.23, -0.8315, 2.694), (21.05, -0.9239, 2.694), (20.87, -0.9808, 2.694), (20.67, -1.0, 2.694), (20.48, -0.9808, 2.694), (20.29, -0.9239, 2.694), (20.12, -0.8315, 2.694), (19.96, -0.7071, 2.694), (19.84, -0.5556, 2.694), (19.75, -0.3827, 2.694), (19.69, -0.1951, 2.694), (19.67, 1.301e-06, 2.694), (19.69, 0.1951, 2.694), (19.75, 0.3827, 2.694), (19.84, 0.5556, 2.694), (19.96, 0.7071, 2.694), (20.12, 0.8315, 2.694), (20.29, 0.9239, 2.694), (20.48, 0.9808, 2.694), (9.327, 1.0, -1.026), (9.327, 1.0, 0.5381), (9.522, 0.9808, -1.026), (9.522, 0.9808, 0.5381), (9.71, 0.9239, -1.026), (9.71, 0.9239, 0.5381), (9.883, 0.8315, -1.026), (9.883, 0.8315, 0.5381), (10.03, 0.7071, -1.026), (10.03, 0.7071, 0.5381), (10.16, 0.5556, -1.026), (10.16, 0.5556, 0.5381), (10.25, 0.3827, -1.026), (10.25, 0.3827, 0.5381), (10.31, 0.1951, -1.026), (10.31, 0.1951, 0.5381), (10.33, -2.599e-07, -1.026), (10.33, -2.599e-07, 0.5381), (10.31, -0.1951, -1.026), (10.31, -0.1951, 0.5381), (10.25, -0.3827, -1.026), (10.25, -0.3827, 0.5381), (10.16, -0.5556, -1.026), (10.16, -0.5556, 0.5381), (10.03, -0.7071, -1.026), (10.03, -0.7071, 0.5381), (9.883, -0.8315, -1.026), (9.883, -0.8315, 0.5381), (9.71, -0.9239, -1.026), (9.71, -0.9239, 0.5381), (9.522, -0.9808, -1.026), (9.522, -0.9808, 0.5381), (9.327, -1.0, -1.026), (9.327, -1.0, 0.5381), (9.132, -0.9808, -1.026), (9.132, -0.9808, 0.5381), (8.945, -0.9239, -1.026), (8.945, -0.9239, 0.5381), (8.772, -0.8315, -1.026), (8.772, -0.8315, 0.5381), (8.62, -0.7071, -1.026), (8.62, -0.7071, 0.5381), (8.496, -0.5556, -1.026), (8.496, -0.5556, 0.5381), (8.404, -0.3827, -1.026), (8.404, -0.3827, 0.5381), (8.347, -0.1951, -1.026), (8.347, -0.1951, 0.5381), (8.327, 1.301e-06, -1.026), (8.327, 1.301e-06, 0.5381), (8.347, 0.1951, -1.026), (8.347, 0.1951, 0.5381), (8.404, 0.3827, -1.026), (8.404, 0.3827, 0.5381), (8.496, 0.5556, -1.026), (8.496, 0.5556, 0.5381), (8.62, 0.7071, -1.026), (8.62, 0.7071, 0.5381), (8.772, 0.8315, -1.026), (8.772, 0.8315, 0.5381), (8.945, 0.9239, -1.026), (8.945, 0.9239, 0.5381), (9.132, 0.9808, -1.026), (9.132, 0.9808, 0.5381), (9.522, 0.9808, 2.719), (9.327, 1.0, 2.719), (9.71, 0.9239, 2.719), (9.883, 0.8315, 2.719), (10.03, 0.7071, 2.719), (10.16, 0.5556, 2.719), (10.25, 0.3827, 2.719), (10.31, 0.1951, 2.719), (10.33, -2.599e-07, 2.719), (10.31, -0.1951, 2.719), (10.25, -0.3827, 2.719), (10.16, -0.5556, 2.719), (10.03, -0.7071, 2.719), (9.883, -0.8315, 2.719), (9.71, -0.9239, 2.719), (9.522, -0.9808, 2.719), (9.327, -1.0, 2.719), (9.132, -0.9808, 2.719), (8.945, -0.9239, 2.719), (8.772, -0.8315, 2.719), (8.62, -0.7071, 2.719), (8.496, -0.5556, 2.719), (8.404, -0.3827, 2.719), (8.347, -0.1951, 2.719), (8.327, 1.301e-06, 2.719), (8.347, 0.1951, 2.719), (8.404, 0.3827, 2.719), (8.496, 0.5556, 2.719), (8.62, 0.7071, 2.719), (8.772, 0.8315, 2.719), (8.945, 0.9239, 2.719), (9.132, 0.9808, 2.719)], [], [(0, 1, 3, 2), (2, 3, 5, 4), (4, 5, 7, 6), (6, 7, 9, 8), (8, 9, 11, 10), (10, 11, 13, 12), (12, 13, 15, 14), (14, 15, 17, 16), (16, 17, 19, 18), (18, 19, 21, 20), (20, 21, 23, 22), (22, 23, 25, 24), (24, 25, 27, 26), (26, 27, 29, 28), (28, 29, 31, 30), (30, 31, 33, 32), (32, 33, 35, 34), (34, 35, 37, 36), (36, 37, 39, 38), (38, 39, 41, 40), (40, 41, 43, 42), (42, 43, 45, 44), (44, 45, 47, 46), (46, 47, 49, 48), (48, 49, 51, 50), (50, 51, 53, 52), (52, 53, 55, 54), (54, 55, 57, 56), (56, 57, 59, 58), (58, 59, 61, 60), (13, 11, 69, 70), (60, 61, 63, 62), (62, 63, 1, 0), (0, 2, 4, 6, 8, 10, 12, 14, 16, 18, 20, 22, 24, 26, 28, 30, 32, 34, 36, 38, 40, 42, 44, 46, 48, 50, 52, 54, 56, 58, 60, 62), (64, 65, 95, 94, 93, 92, 91, 90, 89, 88, 87, 86, 85, 84, 83, 82, 81, 80, 79, 78, 77, 76, 75, 74, 73, 72, 71, 70, 69, 68, 67, 66), (31, 29, 78, 79), (49, 47, 87, 88), (5, 3, 64, 66), (23, 21, 74, 75), (41, 39, 83, 84), (59, 57, 92, 93), (15, 13, 70, 71), (33, 31, 79, 80), (51, 49, 88, 89), (7, 5, 66, 67), (25, 23, 75, 76), (43, 41, 84, 85), (61, 59, 93, 94), (17, 15, 71, 72), (35, 33, 80, 81), (53, 51, 89, 90), (9, 7, 67, 68), (27, 25, 76, 77), (45, 43, 85, 86), (63, 61, 94, 95), (19, 17, 72, 73), (37, 35, 81, 82), (55, 53, 90, 91), (11, 9, 68, 69), (29, 27, 77, 78), (3, 1, 65, 64), (47, 45, 86, 87), (1, 63, 95, 65), (21, 19, 73, 74), (39, 37, 82, 83), (57, 55, 91, 92), (96, 97, 99, 98), (98, 99, 101, 100), (100, 101, 103, 102), (102, 103, 105, 104), (104, 105, 107, 106), (106, 107, 109, 108), (108, 109, 111, 110), (110, 111, 113, 112), (112, 113, 115, 114), (114, 115, 117, 116), (116, 117, 119, 118), (118, 119, 121, 120), (120, 121, 123, 122), (122, 123, 125, 124), (124, 125, 127, 126), (126, 127, 129, 128), (128, 129, 131, 130), (130, 131, 133, 132), (132, 133, 135, 134), (134, 135, 137, 136), (136, 137, 139, 138), (138, 139, 141, 140), (140, 141, 143, 142), (142, 143, 145, 144), (144, 145, 147, 146), (146, 147, 149, 148), (148, 149, 151, 150), (150, 151, 153, 152), (152, 153, 155, 154), (154, 155, 157, 156), (109, 107, 165, 166), (156, 157, 159, 158), (158, 159, 97, 96), (96, 98, 100, 102, 104, 106, 108, 110, 112, 114, 116, 118, 120, 122, 124, 126, 128, 130, 132, 134, 136, 138, 140, 142, 144, 146, 148, 150, 152, 154, 156, 158), (182, 181, 213, 214), (127, 125, 174, 175), (145, 143, 183, 184), (101, 99, 160, 162), (119, 117, 170, 171), (137, 135, 179, 180), (155, 153, 188, 189), (111, 109, 166, 167), (129, 127, 175, 176), (147, 145, 184, 185), (103, 101, 162, 163), (121, 119, 171, 172), (139, 137, 180, 181), (157, 155, 189, 190), (113, 111, 167, 168), (131, 129, 176, 177), (149, 147, 185, 186), (105, 103, 163, 164), (123, 121, 172, 173), (141, 139, 181, 182), (159, 157, 190, 191), (115, 113, 168, 169), (133, 131, 177, 178), (151, 149, 186, 187), (107, 105, 164, 165), (125, 123, 173, 174), (99, 97, 161, 160), (143, 141, 182, 183), (97, 159, 191, 161), (117, 115, 169, 170), (135, 133, 178, 179), (153, 151, 187, 188), (192, 193, 223, 222, 221, 220, 219, 218, 217, 216, 215, 214, 213, 212, 211, 210, 209, 208, 207, 206, 205, 204, 203, 202, 201, 200, 199, 198, 197, 196, 195, 194), (169, 168, 200, 201), (183, 182, 214, 215), (170, 169, 201, 202), (184, 183, 215, 216), (171, 170, 202, 203), (185, 184, 216, 217), (172, 171, 203, 204), (186, 185, 217, 218), (173, 172, 204, 205), (187, 186, 218, 219), (174, 173, 205, 206), (160, 161, 193, 192), (188, 187, 219, 220), (175, 174, 206, 207), (162, 160, 192, 194), (189, 188, 220, 221), (176, 175, 207, 208), (163, 162, 194, 195), (190, 189, 221, 222), (177, 176, 208, 209), (164, 163, 195, 196), (191, 190, 222, 223), (178, 177, 209, 210), (165, 164, 196, 197), (161, 191, 223, 193), (179, 178, 210, 211), (166, 165, 197, 198), (180, 179, 211, 212), (167, 166, 198, 199), (181, 180, 212, 213), (168, 167, 199, 200), (224, 225, 227, 226), (226, 227, 229, 228), (228, 229, 231, 230), (230, 231, 233, 232), (232, 233, 235, 234), (234, 235, 237, 236), (236, 237, 239, 238), (238, 239, 241, 240), (240, 241, 243, 242), (242, 243, 245, 244), (244, 245, 247, 246), (246, 247, 249, 248), (248, 249, 251, 250), (250, 251, 253, 252), (252, 253, 255, 254), (254, 255, 257, 256), (256, 257, 259, 258), (258, 259, 261, 260), (260, 261, 263, 262), (262, 263, 265, 264), (264, 265, 267, 266), (266, 267, 269, 268), (268, 269, 271, 270), (270, 271, 273, 272), (272, 273, 275, 274), (274, 275, 277, 276), (276, 277, 279, 278), (278, 279, 281, 280), (280, 281, 283, 282), (282, 283, 285, 284), (237, 235, 293, 294), (284, 285, 287, 286), (286, 287, 225, 224), (224, 226, 228, 230, 232, 234, 236, 238, 240, 242, 244, 246, 248, 250, 252, 254, 256, 258, 260, 262, 264, 266, 268, 270, 272, 274, 276, 278, 280, 282, 284, 286), (288, 289, 319, 318, 317, 316, 315, 314, 313, 312, 311, 310, 309, 308, 307, 306, 305, 304, 303, 302, 301, 300, 299, 298, 297, 296, 295, 294, 293, 292, 291, 290), (255, 253, 302, 303), (273, 271, 311, 312), (229, 227, 288, 290), (247, 245, 298, 299), (265, 263, 307, 308), (283, 281, 316, 317), (239, 237, 294, 295), (257, 255, 303, 304), (275, 273, 312, 313), (231, 229, 290, 291), (249, 247, 299, 300), (267, 265, 308, 309), (285, 283, 317, 318), (241, 239, 295, 296), (259, 257, 304, 305), (277, 275, 313, 314), (233, 231, 291, 292), (251, 249, 300, 301), (269, 267, 309, 310), (287, 285, 318, 319), (243, 241, 296, 297), (261, 259, 305, 306), (279, 277, 314, 315), (235, 233, 292, 293), (253, 251, 301, 302), (227, 225, 289, 288), (271, 269, 310, 311), (225, 287, 319, 289), (245, 243, 297, 298), (263, 261, 306, 307), (281, 279, 315, 316), (320, 321, 323, 322), (322, 323, 325, 324), (324, 325, 327, 326), (326, 327, 329, 328), (328, 329, 331, 330), (330, 331, 333, 332), (332, 333, 335, 334), (334, 335, 337, 336), (336, 337, 339, 338), (338, 339, 341, 340), (340, 341, 343, 342), (342, 343, 345, 344), (344, 345, 347, 346), (346, 347, 349, 348), (348, 349, 351, 350), (350, 351, 353, 352), (352, 353, 355, 354), (354, 355, 357, 356), (356, 357, 359, 358), (358, 359, 361, 360), (360, 361, 363, 362), (362, 363, 365, 364), (364, 365, 367, 366), (366, 367, 369, 368), (368, 369, 371, 370), (370, 371, 373, 372), (372, 373, 375, 374), (374, 375, 377, 376), (376, 377, 379, 378), (378, 379, 381, 380), (333, 331, 389, 390), (380, 381, 383, 382), (382, 383, 321, 320), (320, 322, 324, 326, 328, 330, 332, 334, 336, 338, 340, 342, 344, 346, 348, 350, 352, 354, 356, 358, 360, 362, 364, 366, 368, 370, 372, 374, 376, 378, 380, 382), (384, 385, 415, 414, 413, 412, 411, 410, 409, 408, 407, 406, 405, 404, 403, 402, 401, 400, 399, 398, 397, 396, 395, 394, 393, 392, 391, 390, 389, 388, 387, 386), (351, 349, 398, 399), (369, 367, 407, 408), (325, 323, 384, 386), (343, 341, 394, 395), (361, 359, 403, 404), (379, 377, 412, 413), (335, 333, 390, 391), (353, 351, 399, 400), (371, 369, 408, 409), (327, 325, 386, 387), (345, 343, 395, 396), (363, 361, 404, 405), (381, 379, 413, 414), (337, 335, 391, 392), (355, 353, 400, 401), (373, 371, 409, 410), (329, 327, 387, 388), (347, 345, 396, 397), (365, 363, 405, 406), (383, 381, 414, 415), (339, 337, 392, 393), (357, 355, 401, 402), (375, 373, 410, 411), (331, 329, 388, 389), (349, 347, 397, 398), (323, 321, 385, 384), (367, 365, 406, 407), (321, 383, 415, 385), (341, 339, 393, 394), (359, 357, 402, 403), (377, 375, 411, 412), (416, 417, 419, 418), (418, 419, 421, 420), (420, 421, 423, 422), (422, 423, 425, 424), (424, 425, 427, 426), (426, 427, 429, 428), (428, 429, 431, 430), (430, 431, 433, 432), (432, 433, 435, 434), (434, 435, 437, 436), (436, 437, 439, 438), (438, 439, 441, 440), (440, 441, 443, 442), (442, 443, 445, 444), (444, 445, 447, 446), (446, 447, 449, 448), (448, 449, 451, 450), (450, 451, 453, 452), (452, 453, 455, 454), (454, 455, 457, 456), (456, 457, 459, 458), (458, 459, 461, 460), (460, 461, 463, 462), (462, 463, 465, 464), (464, 465, 467, 466), (466, 467, 469, 468), (468, 469, 471, 470), (470, 471, 473, 472), (472, 473, 475, 474), (474, 475, 477, 476), (429, 427, 485, 486), (476, 477, 479, 478), (478, 479, 417, 416), (416, 418, 420, 422, 424, 426, 428, 430, 432, 434, 436, 438, 440, 442, 444, 446, 448, 450, 452, 454, 456, 458, 460, 462, 464, 466, 468, 470, 472, 474, 476, 478), (480, 481, 511, 510, 509, 508, 507, 506, 505, 504, 503, 502, 501, 500, 499, 498, 497, 496, 495, 494, 493, 492, 491, 490, 489, 488, 487, 486, 485, 484, 483, 482), (447, 445, 494, 495), (465, 463, 503, 504), (421, 419, 480, 482), (439, 437, 490, 491), (457, 455, 499, 500), (475, 473, 508, 509), (431, 429, 486, 487), (449, 447, 495, 496), (467, 465, 504, 505), (423, 421, 482, 483), (441, 439, 491, 492), (459, 457, 500, 501), (477, 475, 509, 510), (433, 431, 487, 488), (451, 449, 496, 497), (469, 467, 505, 506), (425, 423, 483, 484), (443, 441, 492, 493), (461, 459, 501, 502), (479, 477, 510, 511), (435, 433, 488, 489), (453, 451, 497, 498), (471, 469, 506, 507), (427, 425, 484, 485), (445, 443, 493, 494), (419, 417, 481, 480), (463, 461, 502, 503), (417, 479, 511, 481), (437, 435, 489, 490), (455, 453, 498, 499), (473, 471, 507, 508)])
me_cylinder.use_remesh_preserve_volume = False
me_cylinder.use_remesh_preserve_attributes = False
me_cylinder.use_mirror_vertex_groups = False
me_cylinder.update()
me_cube_002 = bpy.data.meshes.new('Cube.002')
me_cube_002.from_pydata([(-0.8527, -0.1206, -1.0), (-0.8527, -0.1206, 0.3017), (-0.8527, 1.03, -1.0), (-0.8527, 1.03, 0.3017), (0.8035, -0.1206, -1.0), (0.8035, -0.1206, 0.3017), (0.8035, 1.03, -1.0), (0.8035, 1.03, 0.3017), (-0.8527, -0.1206, -0.08154), (-0.8527, 1.03, -0.08154), (0.8035, 1.03, -0.08154), (0.8035, -0.1206, -0.08154), (0.8035, -0.1206, -0.08154), (0.8035, -0.1206, -1.0), (-0.8527, -0.1206, -1.0), (-0.8527, -0.1206, -0.08154), (0.8035, -0.8562, -0.08154), (0.8035, -0.8562, -1.0), (-0.8527, -0.8562, -1.0), (-0.8527, -0.8562, -0.08154), (-0.7552, 1.03, -1.0), (-0.8394, 1.03, 0.3017), (-0.7552, -0.1206, -1.0), (-0.8394, -0.1206, 0.3017), (-0.7552, -0.1206, -0.08154), (-0.7552, 1.03, -0.08154), (-0.7552, -0.1206, -1.0), (-0.7552, -0.1206, -0.08154), (-0.7418, -1.06, -0.9897), (-0.7418, -1.06, -0.07127), (0.794, 1.03, 0.3017), (0.7098, -0.1206, -1.0), (0.7098, 1.03, -0.08154), (0.7098, -0.1206, -1.0), (0.7232, -1.06, -0.9897), (0.7098, 1.03, -1.0), (0.794, -0.1206, 0.3017), (0.7098, -0.1206, -0.08154), (0.7098, -0.1206, -0.08154), (0.7232, -1.06, -0.07127), (0.475, 1.03, -1.0), (0.475, -0.1206, 0.6384), (0.475, -0.1206, -0.08154), (0.475, -0.1206, -0.08154), (0.475, -1.161, -0.08154), (0.475, 1.03, 0.6384), (0.475, -0.1206, -1.0), (0.475, 1.03, -0.08154), (0.475, -0.1206, -1.0), (0.475, -1.161, -1.0), (-0.5316, 1.03, -1.0), (-0.5316, -0.1206, 0.6384), (-0.5316, -0.1206, -0.08154), (-0.5316, -0.1206, -0.08154), (-0.5316, -1.161, -0.08154), (-0.5316, 1.03, 0.6384), (-0.5316, -0.1206, -1.0), (-0.5316, 1.03, -0.08154), (-0.5316, -0.1206, -1.0), (-0.5316, -1.161, -1.0), (-0.02787, 0.9226, 0.7065), (-0.02787, -0.2279, -1.0), (-0.02787, 0.9226, -0.08154), (-0.02787, -0.2279, -1.0), (-0.02787, -1.29, -1.0), (-0.02787, 0.9226, -1.0), (-0.02787, -0.2279, 0.7065), (-0.02787, -0.2279, -0.08154), (-0.02787, -0.2279, -0.08154), (-0.02787, -1.29, -0.08154), (0.2104, 0.9355, 0.6827), (0.2104, -0.215, -1.0), (0.2104, 0.9355, -0.08154), (0.2104, -0.215, -1.0), (0.2104, -1.255, -1.0), (0.2104, 0.9355, -1.0), (0.2104, -0.215, 0.6827), (0.2104, -0.215, -0.08154), (0.2104, -0.215, -0.08154), (0.2104, -1.255, -0.08154), (-0.2949, 0.9464, -1.0), (-0.2949, -0.204, 0.6846), (-0.2949, -0.204, -0.08154), (-0.2949, -0.204, -0.08154), (-0.2949, -1.244, -0.08154), (-0.2949, 0.9464, 0.6846), (-0.2949, -0.204, -1.0), (-0.2949, 0.9464, -0.08154), (-0.2949, -0.204, -1.0), (-0.2949, -1.244, -1.0), (-0.8527, -0.1206, 0.2577), (-0.8527, 1.03, 0.2577), (0.8035, 1.03, 0.2577), (0.8035, -0.1206, 0.2577), (-0.8298, -0.1206, 0.2577), (-0.8298, 1.03, 0.2577), (0.7843, -0.1206, 0.2577), (0.7843, 1.03, 0.2577), (0.475, 1.03, 0.5559), (0.475, -0.1206, 0.5559), (-0.5316, 1.03, 0.5559), (-0.5316, -0.1206, 0.5559), (-0.02787, -0.2279, 0.6382), (-0.02787, 0.9226, 0.5559), (0.2104, -0.215, 0.6382), (0.2104, 0.9355, 0.5559), (-0.2949, 0.9464, 0.5559), (-0.2949, -0.204, 0.6382), (-0.8538, -0.4164, 0.2577), (-0.8538, -0.4164, 0.3017), (-0.8406, -0.4164, 0.3017), (-0.5327, -0.4164, 0.6384), (0.8024, -0.4164, 0.3017), (0.7929, -0.4164, 0.3017), (0.4738, -0.4164, 0.6384), (-0.296, -0.4998, 0.6846), (0.2092, -0.5107, 0.6827), (-0.02899, -0.5237, 0.7065), (0.8024, -0.4164, 0.2577), (-0.8309, -0.4164, 0.2577), (0.7832, -0.4164, 0.2577), (0.4738, -0.4164, 0.5559), (-0.5327, -0.4164, 0.5559), (-0.02899, -0.5237, 0.6382), (0.2092, -0.5107, 0.6382), (-0.296, -0.4998, 0.6382)], [], [(90, 1, 3, 91), (97, 30, 7, 92), (92, 7, 5, 93), (41, 76, 116, 114), (35, 6, 4, 31), (21, 3, 1, 23), (8, 0, 14, 15), (6, 10, 11, 4), (35, 32, 10, 6), (0, 8, 9, 2), (27, 15, 19, 29), (31, 4, 13, 33), (4, 11, 12, 13), (24, 8, 15, 27), (28, 29, 19, 18), (33, 13, 17, 34), (15, 14, 18, 19), (13, 12, 16, 17), (14, 26, 28, 18), (59, 54, 29, 28), (52, 24, 27, 53), (0, 22, 26, 14), (53, 27, 29, 54), (2, 9, 25, 20), (55, 21, 23, 51), (2, 20, 22, 0), (1, 90, 108, 109), (91, 3, 21, 95), (81, 51, 111, 115), (7, 30, 36, 5), (12, 38, 39, 16), (11, 37, 38, 12), (17, 16, 39, 34), (48, 33, 34, 49), (46, 31, 33, 48), (40, 47, 32, 35), (40, 35, 31, 46), (98, 45, 30, 97), (105, 70, 45, 98), (75, 40, 46, 71), (75, 72, 47, 40), (71, 46, 48, 73), (73, 48, 49, 74), (90, 94, 119, 108), (30, 45, 41, 36), (38, 43, 44, 39), (37, 42, 43, 38), (34, 39, 44, 49), (26, 58, 59, 28), (22, 56, 58, 26), (20, 25, 57, 50), (20, 50, 56, 22), (95, 21, 55, 100), (101, 107, 125, 122), (85, 55, 51, 81), (83, 53, 54, 84), (82, 52, 53, 83), (89, 84, 54, 59), (74, 79, 69, 64), (77, 67, 68, 78), (78, 68, 69, 79), (70, 60, 66, 76), (94, 101, 122, 119), (88, 63, 64, 89), (86, 61, 63, 88), (80, 87, 62, 65), (80, 65, 61, 86), (106, 85, 60, 103), (102, 104, 124, 123), (45, 70, 76, 41), (43, 78, 79, 44), (42, 77, 78, 43), (49, 44, 79, 74), (63, 73, 74, 64), (61, 71, 73, 63), (65, 62, 72, 75), (65, 75, 71, 61), (103, 60, 70, 105), (100, 55, 85, 106), (50, 80, 86, 56), (50, 57, 87, 80), (56, 86, 88, 58), (58, 88, 89, 59), (64, 69, 84, 89), (67, 82, 83, 68), (68, 83, 84, 69), (60, 85, 81, 66), (96, 93, 118, 120), (67, 102, 107, 82), (57, 100, 106, 87), (62, 103, 105, 72), (42, 99, 104, 77), (87, 106, 103, 62), (77, 104, 102, 67), (82, 107, 101, 52), (25, 95, 100, 57), (37, 96, 99, 42), (72, 105, 98, 47), (47, 98, 97, 32), (11, 93, 96, 37), (9, 91, 95, 25), (52, 101, 94, 24), (24, 94, 90, 8), (10, 92, 93, 11), (32, 97, 92, 10), (8, 90, 91, 9), (119, 110, 109, 108), (122, 111, 110, 119), (118, 112, 113, 120), (120, 113, 114, 121), (125, 115, 111, 122), (124, 116, 117, 123), (121, 114, 116, 124), (123, 117, 115, 125), (93, 5, 112, 118), (66, 81, 115, 117), (107, 102, 123, 125), (51, 23, 110, 111), (99, 96, 120, 121), (5, 36, 113, 112), (36, 41, 114, 113), (76, 66, 117, 116), (23, 1, 109, 110), (104, 99, 121, 124)])
me_cube_002.use_remesh_preserve_volume = False
me_cube_002.use_remesh_preserve_attributes = False
me_cube_002.use_mirror_vertex_groups = False
me_cube_002.update()
me_cube_001 = bpy.data.meshes.new('Cube.001')
me_cube_001.from_pydata([(-0.681, -1.688, -1.0), (-0.6998, -1.688, 0.515), (-0.681, 4.302, -1.0), (-0.6998, 4.302, 0.515), (0.5917, -1.688, -1.0), (0.5917, -1.688, 0.515), (0.5917, 4.302, -1.0), (0.5917, 4.302, 0.515), (0.575, -1.691, 0.511), (0.575, 4.298, 0.511), (0.575, -1.691, 0.511), (0.575, 4.298, 0.511), (-0.6998, -1.688, 0.515), (-0.6998, 4.302, 0.515), (-0.6998, -1.688, 0.515), (-0.6998, 4.302, 0.515), (-0.04466, 4.43, -1.0), (-0.05408, 4.43, 0.515), (-0.04466, -1.688, -1.0), (-0.05408, -1.688, 0.515), (-0.04094, 3.06, -0.6954), (-0.04094, 3.06, 0.7406), (0.07088, 3.051, -0.6954), (0.07088, 3.051, 0.7406), (0.1784, 3.025, -0.6954), (0.1784, 3.025, 0.7406), (0.2775, 2.981, -0.6954), (0.2775, 2.981, 0.7406), (0.3643, 2.923, -0.6954), (0.3643, 2.923, 0.7406), (0.4356, 2.852, -0.6954), (0.4356, 2.852, 0.7406), (0.4886, 2.771, -0.6954), (0.4886, 2.771, 0.7406), (0.5212, 2.683, -0.6954), (0.5212, 2.683, 0.7406), (0.5322, 2.592, -0.6954), (0.5322, 2.592, 0.7406), (0.5212, 2.5, -0.6954), (0.5212, 2.5, 0.7406), (0.4886, 2.412, -0.6954), (0.4886, 2.412, 0.7406), (0.4356, 2.331, -0.6954), (0.4356, 2.331, 0.7406), (0.3643, 2.26, -0.6954), (0.3643, 2.26, 0.7406), (0.2775, 2.202, -0.6954), (0.2775, 2.202, 0.7406), (0.1784, 2.159, -0.6954), (0.1784, 2.159, 0.7406), (0.07088, 2.132, -0.6954), (0.07088, 2.132, 0.7406), (-0.04094, 2.123, -0.6954), (-0.04094, 2.123, 0.7406), (-0.1528, 2.132, -0.6954), (-0.1528, 2.132, 0.7406), (-0.2603, 2.159, -0.6954), (-0.2603, 2.159, 0.7406), (-0.3594, 2.202, -0.6954), (-0.3594, 2.202, 0.7406), (-0.4462, 2.26, -0.6954), (-0.4462, 2.26, 0.7406), (-0.5175, 2.331, -0.6954), (-0.5175, 2.331, 0.7406), (-0.5705, 2.412, -0.6954), (-0.5705, 2.412, 0.7406), (-0.6031, 2.5, -0.6954), (-0.6031, 2.5, 0.7406), (-0.6141, 2.592, -0.6954), (-0.6141, 2.592, 0.7406), (-0.6031, 2.683, -0.6954), (-0.6031, 2.683, 0.7406), (-0.5705, 2.771, -0.6954), (-0.5705, 2.771, 0.7406), (-0.5175, 2.852, -0.6954), (-0.5175, 2.852, 0.7406), (-0.4462, 2.923, -0.6954), (-0.4462, 2.923, 0.7406), (-0.3594, 2.981, -0.6954), (-0.3594, 2.981, 0.7406), (-0.2603, 3.025, -0.6954), (-0.2603, 3.025, 0.7406), (-0.1528, 3.051, -0.6954), (-0.1528, 3.051, 0.7406), (-0.04445, 1.682, -0.9643), (-0.04445, 1.682, 0.7405), (0.05205, 1.674, -0.9643), (0.05205, 1.674, 0.7405), (0.1448, 1.652, -0.9643), (0.1448, 1.652, 0.7405), (0.2304, 1.616, -0.9643), (0.2304, 1.616, 0.7405), (0.3053, 1.567, -0.9643), (0.3053, 1.567, 0.7405), (0.3668, 1.508, -0.9643), (0.3668, 1.508, 0.7405), (0.4126, 1.44, -0.9643), (0.4126, 1.44, 0.7405), (0.4407, 1.366, -0.9643), (0.4407, 1.366, 0.7405), (0.4502, 1.289, -0.9643), (0.4502, 1.289, 0.7405), (0.4407, 1.213, -0.9643), (0.4407, 1.213, 0.7405), (0.4126, 1.139, -0.9643), (0.4126, 1.139, 0.7405), (0.3668, 1.071, -0.9643), (0.3668, 1.071, 0.7405), (0.3053, 1.012, -0.9643), (0.3053, 1.012, 0.7405), (0.2304, 0.9631, -0.9643), (0.2304, 0.9631, 0.7405), (0.1448, 0.9269, -0.9643), (0.1448, 0.9269, 0.7405), (0.05205, 0.9045, -0.9643), (0.05205, 0.9045, 0.7405), (-0.04445, 0.897, -0.9643), (-0.04445, 0.897, 0.7405), (-0.141, 0.9045, -0.9643), (-0.141, 0.9045, 0.7405), (-0.2337, 0.9269, -0.9643), (-0.2337, 0.9269, 0.7405), (-0.3193, 0.9631, -0.9643), (-0.3193, 0.9631, 0.7405), (-0.3942, 1.012, -0.9643), (-0.3942, 1.012, 0.7405), (-0.4557, 1.071, -0.9643), (-0.4557, 1.071, 0.7405), (-0.5014, 1.139, -0.9643), (-0.5014, 1.139, 0.7405), (-0.5296, 1.213, -0.9643), (-0.5296, 1.213, 0.7405), (-0.5391, 1.289, -0.9643), (-0.5391, 1.289, 0.7405), (-0.5296, 1.366, -0.9643), (-0.5296, 1.366, 0.7405), (-0.5014, 1.44, -0.9643), (-0.5014, 1.44, 0.7405), (-0.4557, 1.508, -0.9643), (-0.4557, 1.508, 0.7405), (-0.3942, 1.567, -0.9643), (-0.3942, 1.567, 0.7405), (-0.3193, 1.616, -0.9643), (-0.3193, 1.616, 0.7405), (-0.2337, 1.652, -0.9643), (-0.2337, 1.652, 0.7405), (-0.141, 1.674, -0.9643), (-0.141, 1.674, 0.7405), (-0.04445, 4.213, -0.9643), (-0.04445, 4.213, 0.7405), (0.05205, 4.205, -0.9643), (0.05205, 4.205, 0.7405), (0.1448, 4.183, -0.9643), (0.1448, 4.183, 0.7405), (0.2304, 4.146, -0.9643), (0.2304, 4.146, 0.7405), (0.3053, 4.098, -0.9643), (0.3053, 4.098, 0.7405), (0.3668, 4.038, -0.9643), (0.3668, 4.038, 0.7405), (0.4126, 3.97, -0.9643), (0.4126, 3.97, 0.7405), (0.4407, 3.897, -0.9643), (0.4407, 3.897, 0.7405), (0.4502, 3.82, -0.9643), (0.4502, 3.82, 0.7405), (0.4407, 3.743, -0.9643), (0.4407, 3.743, 0.7405), (0.4126, 3.67, -0.9643), (0.4126, 3.67, 0.7405), (0.3668, 3.602, -0.9643), (0.3668, 3.602, 0.7405), (0.3053, 3.543, -0.9643), (0.3053, 3.543, 0.7405), (0.2304, 3.494, -0.9643), (0.2304, 3.494, 0.7405), (0.1448, 3.457, -0.9643), (0.1448, 3.457, 0.7405), (0.05205, 3.435, -0.9643), (0.05205, 3.435, 0.7405), (-0.04445, 3.428, -0.9643), (-0.04445, 3.428, 0.7405), (-0.141, 3.435, -0.9643), (-0.141, 3.435, 0.7405), (-0.2337, 3.457, -0.9643), (-0.2337, 3.457, 0.7405), (-0.3193, 3.494, -0.9643), (-0.3193, 3.494, 0.7405), (-0.3942, 3.543, -0.9643), (-0.3942, 3.543, 0.7405), (-0.4557, 3.602, -0.9643), (-0.4557, 3.602, 0.7405), (-0.5014, 3.67, -0.9643), (-0.5014, 3.67, 0.7405), (-0.5296, 3.743, -0.9643), (-0.5296, 3.743, 0.7405), (-0.5391, 3.82, -0.9643), (-0.5391, 3.82, 0.7405), (-0.5296, 3.897, -0.9643), (-0.5296, 3.897, 0.7405), (-0.5014, 3.97, -0.9643), (-0.5014, 3.97, 0.7405), (-0.4557, 4.038, -0.9643), (-0.4557, 4.038, 0.7405), (-0.3942, 4.098, -0.9643), (-0.3942, 4.098, 0.7405), (-0.3193, 4.146, -0.9643), (-0.3193, 4.146, 0.7405), (-0.2337, 4.183, -0.9643), (-0.2337, 4.183, 0.7405), (-0.141, 4.205, -0.9643), (-0.141, 4.205, 0.7405), (-0.2197, 4.41, -1.0), (-0.2317, -1.688, 0.515), (-0.2317, 4.41, 0.515), (-0.2197, -1.688, -1.0), (0.1397, 4.428, 0.515), (0.1462, -1.688, -1.0), (0.1462, 4.428, -1.0), (0.1397, -1.688, 0.515), (-0.681, -2.299, -1.0), (-0.6998, -2.299, 0.515), (0.5917, -2.299, 0.515), (0.5917, -2.299, -1.0), (0.1462, -2.299, -1.0), (-0.2317, -2.299, 0.515), (-0.2197, -2.299, -1.0), (-0.04466, -2.299, -1.0), (0.1397, -2.299, 0.515), (-0.05408, -2.299, 0.515), (-0.681, -1.993, -1.0), (-0.2317, -1.993, 0.515), (-0.6998, -1.993, 0.515), (-0.05408, -1.993, 0.515), (0.1397, -1.993, 0.515), (-0.2197, -1.993, -1.0), (0.5917, -1.993, 0.515), (0.5917, -1.993, -1.0), (0.1462, -1.993, -1.0), (-0.04466, -1.993, -1.0), (-0.2317, -1.84, 0.515), (0.1397, -1.84, 0.515), (0.5917, -1.84, -1.0), (0.1462, -1.84, -1.0), (-0.681, -1.84, -1.0), (-0.6998, -1.84, 0.515), (-0.05408, -1.84, 0.515), (-0.2197, -1.84, -1.0), (0.5917, -1.84, 0.515), (-0.04466, -1.84, -1.0), (-0.681, 0.7593, -1.0), (0.5917, 0.7593, -1.0), (0.5917, 0.7593, 0.515), (-0.05408, 0.8117, 0.515), (-0.04466, 0.8117, -1.0), (-0.2197, 0.8036, -1.0), (-0.2317, 0.8036, 0.515), (0.1397, 0.811, 0.515), (0.1462, 0.811, -1.0), (-0.681, -0.4641, -1.0), (0.5917, -0.4641, 0.515), (-0.05408, -0.438, 0.515), (-0.04466, -0.438, -1.0), (-0.2197, -0.442, -1.0), (-0.2317, -0.442, 0.515), (0.1397, -0.4383, 0.515), (0.1462, -0.4383, -1.0), (0.5917, -0.4641, -1.0), (0.5917, 1.771, -1.0), (-0.681, 1.771, -1.0), (0.5917, 1.771, 0.515), (-0.05408, 1.845, 0.515), (-0.04466, 1.845, -1.0), (-0.2197, 1.833, -1.0), (-0.2317, 1.833, 0.515), (0.1397, 1.844, 0.515), (0.1462, 1.844, -1.0), (-0.6904, -1.688, -0.2425), (-0.6904, 4.302, -0.2425), (0.5917, 4.302, -0.2425), (0.5917, -1.688, -0.2425), (-0.04937, 4.43, -0.2425), (-0.2257, 4.41, -0.2425), (0.1429, 4.428, -0.2425), (-0.6904, -2.299, -0.2425), (0.5917, -2.299, -0.2425), (-0.04937, -2.299, -0.2425), (-0.2257, -2.299, -0.2425), (0.1429, -2.299, -0.2425), (0.5917, -1.993, -0.2425), (-0.6904, -1.993, -0.2425), (-0.6904, -1.84, -0.2425), (0.5917, -1.84, -0.2425), (0.5917, 0.7593, -0.2425), (0.5917, -0.4641, -0.2425), (0.5917, 1.771, -0.2425), (-0.681, -2.146, -1.0), (-0.6998, -2.146, 0.515), (-0.05408, -2.146, 0.515), (-0.2197, -2.146, -1.0), (0.5917, -2.146, 0.515), (-0.04466, -2.146, -1.0), (-0.2317, -2.146, 0.515), (0.1397, -2.146, 0.515), (0.5917, -2.146, -1.0), (0.1462, -2.146, -1.0), (0.5917, -2.146, -0.2425), (-0.6904, -2.146, -0.2425), (0.5917, 0.1476, -1.0), (-0.681, 0.1476, -1.0), (0.5917, 0.1476, 0.515), (-0.05408, 0.1869, 0.515), (-0.04466, 0.1869, -1.0), (-0.2197, 0.1808, -1.0), (-0.2317, 0.1808, 0.515), (0.1397, 0.1864, 0.515), (0.1462, 0.1864, -1.0), (0.5917, 0.1476, -0.2425), (-0.681, 0.7593, -1.0), (0.5917, 0.7593, 0.515), (-0.05408, 0.8117, 0.515), (-0.04466, 0.8117, -1.0), (-0.2197, 0.8036, -1.0), (-0.2317, 0.8036, 0.515), (0.1397, 0.811, 0.515), (0.1462, 0.811, -1.0), (0.5917, 0.7593, -1.0), (0.5917, 0.7593, -0.2425), (0.5917, 0.7593, -0.6212), (0.5917, 0.7593, 0.1363), (0.369, 0.7852, -1.0), (0.04279, 0.8114, 0.515), (-0.1322, 0.8077, -1.0), (-0.4503, 0.7815, -1.0), (-0.1429, 0.8077, 0.515), (0.3657, 0.7852, 0.515), (0.05079, 0.8114, -1.0), (-0.681, -0.9849, -1.0), (0.5917, -0.9849, 0.515), (-0.05408, -0.9699, 0.515), (-0.04466, -0.9699, -1.0), (-0.2197, -0.9722, -1.0), (-0.2317, -0.9722, 0.515), (0.1397, -0.9701, 0.515), (0.1462, -0.9701, -1.0), (0.5917, -0.9849, -1.0), (0.5917, -0.9849, -0.2425), (-0.6904, 1.307, -0.2425), (-0.04445, 1.682, 0.7405), (0.05205, 1.674, 0.7405), (0.1448, 1.652, 0.7405), (0.2304, 1.616, 0.7405), (0.3053, 1.567, 0.7405), (0.3668, 1.508, 0.7405), (0.4126, 1.44, 0.7405), (0.4407, 1.366, 0.7405), (0.4502, 1.289, 0.7405), (0.4407, 1.213, 0.7405), (0.4126, 1.139, 0.7405), (0.3668, 1.071, 0.7405), (0.3053, 1.012, 0.7405), (0.2304, 0.9631, 0.7405), (0.1448, 0.9269, 0.7405), (0.05205, 0.9045, 0.7405), (-0.04445, 0.897, 0.7405), (-0.141, 0.9045, 0.7405), (-0.2337, 0.9269, 0.7405), (-0.3193, 0.9631, 0.7405), (-0.3942, 1.012, 0.7405), (-0.4557, 1.071, 0.7405), (-0.5014, 1.139, 0.7405), (-0.5296, 1.213, 0.7405), (-0.5391, 1.289, 0.7405), (-0.5296, 1.366, 0.7405), (-0.5014, 1.44, 0.7405), (-0.4557, 1.508, 0.7405), (-0.3942, 1.567, 0.7405), (-0.3193, 1.616, 0.7405), (-0.2337, 1.652, 0.7405), (-0.141, 1.674, 0.7405)], [], [(277, 1, 3, 278, 347), (283, 216, 7, 279), (346, 338, 5, 280), (296, 299, 226, 220), (344, 345, 4, 217), (214, 3, 1, 213, 342, 264, 314, 256, 323, 274), (8, 9, 11, 10), (14, 15, 13, 12), (1, 3, 15, 14), (343, 339, 19, 219), (341, 340, 18, 215), (303, 298, 229, 228), (282, 214, 17, 281), (20, 21, 23, 22), (22, 23, 25, 24), (24, 25, 27, 26), (26, 27, 29, 28), (28, 29, 31, 30), (30, 31, 33, 32), (32, 33, 35, 34), (34, 35, 37, 36), (36, 37, 39, 38), (38, 39, 41, 40), (40, 41, 43, 42), (42, 43, 45, 44), (44, 45, 47, 46), (46, 47, 49, 48), (48, 49, 51, 50), (50, 51, 53, 52), (52, 53, 55, 54), (54, 55, 57, 56), (56, 57, 59, 58), (58, 59, 61, 60), (60, 61, 63, 62), (62, 63, 65, 64), (64, 65, 67, 66), (66, 67, 69, 68), (68, 69, 71, 70), (70, 71, 73, 72), (72, 73, 75, 74), (74, 75, 77, 76), (76, 77, 79, 78), (78, 79, 81, 80), (23, 21, 83, 81, 79, 77, 75, 73, 71, 69, 67, 65, 63, 61, 59, 57, 55, 53, 51, 49, 47, 45, 43, 41, 39, 37, 35, 33, 31, 29, 27, 25), (80, 81, 83, 82), (82, 83, 21, 20), (20, 22, 24, 26, 28, 30, 32, 34, 36, 38, 40, 42, 44, 46, 48, 50, 52, 54, 56, 58, 60, 62, 64, 66, 68, 70, 72, 74, 76, 78, 80, 82), (348, 85, 87, 349), (349, 87, 89, 350), (350, 89, 91, 351), (351, 91, 93, 352), (352, 93, 95, 353), (353, 95, 97, 354), (354, 97, 99, 355), (355, 99, 101, 356), (356, 101, 103, 357), (357, 103, 105, 358), (358, 105, 107, 359), (359, 107, 109, 360), (360, 109, 111, 361), (361, 111, 113, 362), (362, 113, 115, 363), (363, 115, 117, 364), (364, 117, 119, 365), (365, 119, 121, 366), (366, 121, 123, 367), (367, 123, 125, 368), (368, 125, 127, 369), (369, 127, 129, 370), (370, 129, 131, 371), (371, 131, 133, 372), (372, 133, 135, 373), (373, 135, 137, 374), (374, 137, 139, 375), (375, 139, 141, 376), (376, 141, 143, 377), (377, 143, 145, 378), (87, 85, 147, 145, 143, 141, 139, 137, 135, 133, 131, 129, 127, 125, 123, 121, 119, 117, 115, 113, 111, 109, 107, 105, 103, 101, 99, 97, 95, 93, 91, 89), (378, 145, 147, 379), (379, 147, 85, 348), (84, 86, 88, 90, 92, 94, 96, 98, 100, 102, 104, 106, 108, 110, 112, 114, 116, 118, 120, 122, 124, 126, 128, 130, 132, 134, 136, 138, 140, 142, 144, 146), (148, 149, 151, 150), (150, 151, 153, 152), (152, 153, 155, 154), (154, 155, 157, 156), (156, 157, 159, 158), (158, 159, 161, 160), (160, 161, 163, 162), (162, 163, 165, 164), (164, 165, 167, 166), (166, 167, 169, 168), (168, 169, 171, 170), (170, 171, 173, 172), (172, 173, 175, 174), (174, 175, 177, 176), (176, 177, 179, 178), (178, 179, 181, 180), (180, 181, 183, 182), (182, 183, 185, 184), (184, 185, 187, 186), (186, 187, 189, 188), (188, 189, 191, 190), (190, 191, 193, 192), (192, 193, 195, 194), (194, 195, 197, 196), (196, 197, 199, 198), (198, 199, 201, 200), (200, 201, 203, 202), (202, 203, 205, 204), (204, 205, 207, 206), (206, 207, 209, 208), (151, 149, 211, 209, 207, 205, 203, 201, 199, 197, 195, 193, 191, 189, 187, 185, 183, 181, 179, 177, 175, 173, 171, 169, 167, 165, 163, 161, 159, 157, 155, 153), (208, 209, 211, 210), (210, 211, 149, 148), (148, 150, 152, 154, 156, 158, 160, 162, 164, 166, 168, 170, 172, 174, 176, 178, 180, 182, 184, 186, 188, 190, 192, 194, 196, 198, 200, 202, 204, 206, 208, 210), (278, 3, 214, 282), (337, 341, 215, 0), (339, 342, 213, 19), (307, 296, 220, 284), (302, 297, 221, 225), (338, 343, 219, 5), (340, 344, 217, 18), (281, 17, 216, 283), (287, 225, 221, 284), (288, 228, 229, 286), (286, 229, 225, 287), (285, 222, 228, 288), (306, 300, 222, 285), (300, 303, 228, 222), (298, 302, 225, 229), (305, 304, 223, 224), (299, 301, 227, 226), (301, 305, 224, 227), (249, 243, 238, 239), (247, 249, 239, 235), (243, 242, 237, 238), (246, 240, 231, 233), (248, 241, 234, 236), (292, 248, 236, 289), (240, 245, 232, 231), (291, 244, 230, 290), (241, 246, 233, 234), (244, 247, 235, 230), (0, 215, 247, 244), (219, 19, 246, 241), (277, 0, 244, 291), (213, 1, 245, 240), (280, 5, 248, 292), (5, 219, 241, 248), (19, 213, 240, 246), (217, 4, 242, 243), (215, 18, 249, 247), (18, 217, 243, 249), (321, 336, 325, 258, 254), (319, 335, 324, 257, 252), (320, 334, 323, 256, 253), (318, 333, 322, 255, 250), (322, 332, 321, 254, 255), (324, 331, 320, 253, 257), (325, 330, 326, 251, 258), (327, 329, 319, 252, 293), (312, 316, 266, 262), (310, 315, 265, 260), (311, 314, 264, 261), (309, 313, 263, 259), (313, 312, 262, 263), (315, 311, 261, 265), (316, 308, 267, 266), (317, 310, 260, 294), (279, 7, 270, 295), (218, 6, 268, 276), (216, 17, 271, 275), (212, 16, 272, 273), (2, 212, 273, 269), (17, 214, 274, 271), (7, 216, 275, 270), (16, 218, 276, 272), (6, 279, 295, 268), (308, 317, 294, 267), (326, 328, 327, 293, 251), (4, 280, 292, 242), (1, 277, 291, 245), (245, 291, 290, 232), (242, 292, 289, 237), (304, 306, 285, 223), (223, 285, 288, 224), (227, 286, 287, 226), (224, 288, 286, 227), (226, 287, 284, 220), (16, 281, 283, 218), (297, 307, 284, 221), (2, 278, 282, 212), (212, 282, 281, 16), (345, 346, 280, 4), (218, 283, 279, 6), (0, 277, 347, 278, 2, 269, 318, 250, 309, 259, 337), (232, 290, 307, 297), (237, 289, 306, 304), (239, 238, 305, 301), (235, 239, 301, 299), (238, 237, 304, 305), (233, 231, 302, 298), (236, 234, 303, 300), (289, 236, 300, 306), (231, 232, 297, 302), (290, 230, 296, 307), (234, 233, 298, 303), (230, 235, 299, 296), (251, 293, 317, 308), (293, 252, 310, 317), (258, 251, 308, 316), (257, 253, 311, 315), (255, 254, 312, 313), (250, 255, 313, 309), (253, 256, 314, 311), (252, 257, 315, 310), (254, 258, 316, 312), (268, 295, 327, 328, 326), (295, 270, 319, 329, 327), (276, 268, 326, 330, 325), (275, 271, 320, 331, 324), (273, 272, 321, 332, 322), (269, 273, 322, 333, 318), (271, 274, 323, 334, 320), (270, 275, 324, 335, 319), (272, 276, 325, 336, 321), (267, 294, 346, 345), (262, 266, 344, 340), (260, 265, 343, 338), (261, 264, 342, 339), (259, 263, 341, 337), (263, 262, 340, 341), (265, 261, 339, 343), (266, 267, 345, 344), (294, 260, 338, 346), (146, 379, 348, 84), (144, 378, 379, 146), (142, 377, 378, 144), (140, 376, 377, 142), (138, 375, 376, 140), (136, 374, 375, 138), (134, 373, 374, 136), (132, 372, 373, 134), (130, 371, 372, 132), (128, 370, 371, 130), (126, 369, 370, 128), (124, 368, 369, 126), (122, 367, 368, 124), (120, 366, 367, 122), (118, 365, 366, 120), (116, 364, 365, 118), (114, 363, 364, 116), (112, 362, 363, 114), (110, 361, 362, 112), (108, 360, 361, 110), (106, 359, 360, 108), (104, 358, 359, 106), (102, 357, 358, 104), (100, 356, 357, 102), (98, 355, 356, 100), (96, 354, 355, 98), (94, 353, 354, 96), (92, 352, 353, 94), (90, 351, 352, 92), (88, 350, 351, 90), (86, 349, 350, 88), (84, 348, 349, 86)])
me_cube_001.use_remesh_preserve_volume = False
me_cube_001.use_remesh_preserve_attributes = False
me_cube_001.use_mirror_vertex_groups = False
me_cube_001.update()
me_cube_004 = bpy.data.meshes.new('Cube.004')
me_cube_004.from_pydata([(-1.0, -1.933, -0.03955), (-1.0, -1.933, 0.2381), (-1.0, 0.06652, -0.03955), (-1.0, 0.06652, 0.2381), (1.0, -1.933, -0.03955), (1.0, -1.933, 0.2381), (1.0, 0.06652, -0.03955), (1.0, 0.06652, 0.2381), (-1.0, 1.867, 0.2381), (-1.0, 1.867, -0.03955), (1.0, 1.867, -0.03955), (1.0, 1.867, 0.2381)], [], [(0, 1, 3, 2), (7, 6, 10, 11), (6, 7, 5, 4), (4, 5, 1, 0), (2, 6, 4, 0), (7, 3, 1, 5), (9, 8, 11, 10), (6, 2, 9, 10), (3, 7, 11, 8), (2, 3, 8, 9)])
me_cube_004.use_remesh_preserve_volume = False
me_cube_004.use_remesh_preserve_attributes = False
me_cube_004.use_mirror_vertex_groups = False
me_cube_004.update()
me_cube_003 = bpy.data.meshes.new('Cube.003')
me_cube_003.from_pydata([(-1.0, -1.933, -0.03955), (-1.0, -1.933, 0.2381), (-1.0, 0.06652, -0.03955), (-1.0, 0.06652, 0.2381), (1.0, -1.933, -0.03955), (1.0, -1.933, 0.2381), (1.0, 0.06652, -0.03955), (1.0, 0.06652, 0.2381), (-1.0, 1.867, 0.2381), (-1.0, 1.867, -0.03955), (1.0, 1.867, -0.03955), (1.0, 1.867, 0.2381)], [], [(0, 1, 3, 2), (7, 6, 10, 11), (6, 7, 5, 4), (4, 5, 1, 0), (2, 6, 4, 0), (7, 3, 1, 5), (9, 8, 11, 10), (6, 2, 9, 10), (3, 7, 11, 8), (2, 3, 8, 9)])
me_cube_003.use_remesh_preserve_volume = False
me_cube_003.use_remesh_preserve_attributes = False
me_cube_003.use_mirror_vertex_groups = False
me_cube_003.update()
me_cube_005 = bpy.data.meshes.new('Cube.005')
me_cube_005.from_pydata([(-1.0, -1.933, -0.03955), (-1.0, -1.933, 0.2381), (-1.0, 0.06652, -0.03955), (-1.0, 0.06652, 0.2381), (1.0, -1.933, -0.03955), (1.0, -1.933, 0.2381), (1.0, 0.06652, -0.03955), (1.0, 0.06652, 0.2381), (-1.0, 1.867, 0.2381), (-1.0, 1.867, -0.03955), (1.0, 1.867, -0.03955), (1.0, 1.867, 0.2381)], [], [(0, 1, 3, 2), (7, 6, 10, 11), (6, 7, 5, 4), (4, 5, 1, 0), (2, 6, 4, 0), (7, 3, 1, 5), (9, 8, 11, 10), (6, 2, 9, 10), (3, 7, 11, 8), (2, 3, 8, 9)])
me_cube_005.use_remesh_preserve_volume = False
me_cube_005.use_remesh_preserve_attributes = False
me_cube_005.use_mirror_vertex_groups = False
me_cube_005.update()
me_cylinder_007 = bpy.data.meshes.new('Cylinder.007')
me_cylinder_007.from_pydata([(0.0, 1.0, -1.0), (0.0, 1.0, 1.0), (0.1951, 0.9808, -1.0), (0.1951, 0.9808, 1.0), (0.3827, 0.9239, -1.0), (0.3827, 0.9239, 1.0), (0.5556, 0.8315, -1.0), (0.5556, 0.8315, 1.0), (0.7071, 0.7071, -1.0), (0.7071, 0.7071, 1.0), (0.8315, 0.5556, -1.0), (0.8315, 0.5556, 1.0), (0.9239, 0.3827, -1.0), (0.9239, 0.3827, 1.0), (0.9808, 0.1951, -1.0), (0.9808, 0.1951, 1.0), (1.0, 7.55e-08, -1.0), (1.0, 7.55e-08, 1.0), (0.9808, -0.1951, -1.0), (0.9808, -0.1951, 1.0), (0.9239, -0.3827, -1.0), (0.9239, -0.3827, 1.0), (0.8315, -0.5556, -1.0), (0.8315, -0.5556, 1.0), (0.7071, -0.7071, -1.0), (0.7071, -0.7071, 1.0), (0.5556, -0.8315, -1.0), (0.5556, -0.8315, 1.0), (0.3827, -0.9239, -1.0), (0.3827, -0.9239, 1.0), (0.1951, -0.9808, -1.0), (0.1951, -0.9808, 1.0), (-3.258e-07, -1.0, -1.0), (-3.258e-07, -1.0, 1.0), (-0.1951, -0.9808, -1.0), (-0.1951, -0.9808, 1.0), (-0.3827, -0.9239, -1.0), (-0.3827, -0.9239, 1.0), (-0.5556, -0.8315, -1.0), (-0.5556, -0.8315, 1.0), (-0.7071, -0.7071, -1.0), (-0.7071, -0.7071, 1.0), (-0.8315, -0.5556, -1.0), (-0.8315, -0.5556, 1.0), (-0.9239, -0.3827, -1.0), (-0.9239, -0.3827, 1.0), (-0.9808, -0.1951, -1.0), (-0.9808, -0.1951, 1.0), (-1.0, 9.656e-07, -1.0), (-1.0, 9.656e-07, 1.0), (-0.9808, 0.1951, -1.0), (-0.9808, 0.1951, 1.0), (-0.9239, 0.3827, -1.0), (-0.9239, 0.3827, 1.0), (-0.8315, 0.5556, -1.0), (-0.8315, 0.5556, 1.0), (-0.7071, 0.7071, -1.0), (-0.7071, 0.7071, 1.0), (-0.5556, 0.8315, -1.0), (-0.5556, 0.8315, 1.0), (-0.3827, 0.9239, -1.0), (-0.3827, 0.9239, 1.0), (-0.1951, 0.9808, -1.0), (-0.1951, 0.9808, 1.0)], [], [(0, 1, 3, 2), (2, 3, 5, 4), (4, 5, 7, 6), (6, 7, 9, 8), (8, 9, 11, 10), (10, 11, 13, 12), (12, 13, 15, 14), (14, 15, 17, 16), (16, 17, 19, 18), (18, 19, 21, 20), (20, 21, 23, 22), (22, 23, 25, 24), (24, 25, 27, 26), (26, 27, 29, 28), (28, 29, 31, 30), (30, 31, 33, 32), (32, 33, 35, 34), (34, 35, 37, 36), (36, 37, 39, 38), (38, 39, 41, 40), (40, 41, 43, 42), (42, 43, 45, 44), (44, 45, 47, 46), (46, 47, 49, 48), (48, 49, 51, 50), (50, 51, 53, 52), (52, 53, 55, 54), (54, 55, 57, 56), (56, 57, 59, 58), (58, 59, 61, 60), (3, 1, 63, 61, 59, 57, 55, 53, 51, 49, 47, 45, 43, 41, 39, 37, 35, 33, 31, 29, 27, 25, 23, 21, 19, 17, 15, 13, 11, 9, 7, 5), (60, 61, 63, 62), (62, 63, 1, 0), (0, 2, 4, 6, 8, 10, 12, 14, 16, 18, 20, 22, 24, 26, 28, 30, 32, 34, 36, 38, 40, 42, 44, 46, 48, 50, 52, 54, 56, 58, 60, 62)])
me_cylinder_007.use_remesh_preserve_volume = False
me_cylinder_007.use_remesh_preserve_attributes = False
me_cylinder_007.use_mirror_vertex_groups = False
me_cylinder_007.update()
me_cube = bpy.data.meshes.new('Cube')
me_cube.from_pydata([(1.0, 4.568, -0.2609), (1.0, -4.09, -1.0), (-1.0, -4.09, -1.0), (-1.0, 4.568, -0.2609), (1.0, 4.643, 1.09), (1.0, -4.09, 1.09), (-1.0, -4.09, 1.09), (-1.0, 4.643, 1.09), (1.0, 0.2765, -1.0), (-1.0, 0.2765, -1.0), (1.0, 0.2765, 1.09), (-1.0, 0.2765, 1.09), (-1.0, 4.454, -1.0), (-1.0, 4.527, 1.09), (1.0, 4.454, -1.0), (1.0, 4.527, 1.09), (1.0, -4.788, -1.0), (-1.0, -4.788, -1.0), (1.0, -4.788, 1.09), (-1.0, -4.788, 1.09)], [], [(8, 1, 2, 9), (10, 11, 6, 5), (8, 10, 5, 1), (5, 6, 19, 18), (12, 13, 7, 3), (3, 7, 4, 0), (2, 6, 11, 9), (14, 15, 10, 8), (15, 13, 11, 10), (14, 8, 9, 12), (0, 14, 12, 3), (4, 7, 13, 15), (0, 4, 15, 14), (9, 11, 13, 12), (16, 18, 19, 17), (6, 2, 17, 19), (1, 5, 18, 16), (2, 1, 16, 17)])
me_cube.materials.append(mat_material)
me_cube.use_remesh_preserve_volume = False
me_cube.use_remesh_preserve_attributes = False
me_cube.use_mirror_vertex_groups = False
me_cube.update()

# ---- objects
ob_gt22 = bpy.data.objects.new('GT22', None)
ob_leftfrontlight = bpy.data.objects.new('leftFrontLight', me_cylinder_008)
ob_frontrailings_001 = bpy.data.objects.new('frontRailings.001', me_cylinder_005)
ob_backrailings = bpy.data.objects.new('backRailings', me_cylinder)
ob_cab = bpy.data.objects.new('Cab', me_cube_002)
ob_body = bpy.data.objects.new('Body', me_cube_001)
ob_cube_001 = bpy.data.objects.new('Cube.001', me_cube_004)
ob_cube = bpy.data.objects.new('Cube', me_cube_003)
ob_cube_002 = bpy.data.objects.new('Cube.002', me_cube_005)
ob_rightfronlight = bpy.data.objects.new('rightFronLight', me_cylinder_007)
ob_chassisframe = bpy.data.objects.new('ChassisFrame', me_cube)
ob_lamp = bpy.data.objects.new('Lamp', light_lamp)
ob_camera = bpy.data.objects.new('Camera', cam_camera)

# ---- transforms, parenting, visibility, modifiers, constraints
ob_gt22.location = (-0.2093, -0.997, -0.6681)
ob_gt22.empty_image_offset = (0.0, 0.0)
ob_gt22.lineart.crease_threshold = 0.0
ob_leftfrontlight.parent = ob_gt22
ob_leftfrontlight.matrix_parent_inverse = Matrix(((1.0, 0.0, 0.0, 0.2093), (0.0, 1.0, 0.0, 0.997), (0.0, 0.0, 1.0, 0.6681), (0.0, 0.0, 0.0, 1.0)))
ob_leftfrontlight.location = (-0.1115, 4.037, 0.7635)
ob_leftfrontlight.rotation_euler = (-1.595, -0.0, 0.0)
ob_leftfrontlight.scale = (0.0619, 0.0617, 0.1336)
ob_leftfrontlight.lineart.crease_threshold = 0.0
ob_frontrailings_001.parent = ob_gt22
ob_frontrailings_001.matrix_parent_inverse = Matrix(((1.0, 0.0, 0.0, 0.2093), (0.0, 1.0, 0.0, 0.997), (0.0, 0.0, 1.0, 0.6681), (0.0, 0.0, 0.0, 1.0)))
ob_frontrailings_001.location = (-0.5269, -4.502, -0.4457)
ob_frontrailings_001.scale = (0.03335, 0.05173, 0.1638)
ob_frontrailings_001.lineart.crease_threshold = 0.0
ob_backrailings.parent = ob_gt22
ob_backrailings.matrix_parent_inverse = Matrix(((1.0, 0.0, 0.0, 0.2093), (0.0, 1.0, 0.0, 0.997), (0.0, 0.0, 1.0, 0.6681), (0.0, 0.0, 0.0, 1.0)))
ob_backrailings.location = (-0.5269, 4.363, -0.4457)
ob_backrailings.scale = (0.03335, 0.05173, 0.1638)
ob_backrailings.lineart.crease_threshold = 0.0
ob_cab.parent = ob_gt22
ob_cab.matrix_parent_inverse = Matrix(((1.0, 0.0, 0.0, 0.2093), (0.0, 1.0, 0.0, 0.997), (0.0, 0.0, 1.0, 0.6681), (0.0, 0.0, 0.0, 1.0)))
ob_cab.location = (0.004022, -3.012, 0.529)
ob_cab.scale = (1.0, 0.9762, 1.0)
ob_cab.lineart.crease_threshold = 0.0
ob_body.parent = ob_gt22
ob_body.matrix_parent_inverse = Matrix(((1.0, 0.0, 0.0, 0.2093), (0.0, 1.0, 0.0, 0.997), (0.0, 0.0, 1.0, 0.6681), (0.0, 0.0, 0.0, 1.0)))
ob_body.location = (-0.0261, -0.3202, 0.5086)
ob_body.scale = (0.7918, 1.0, 1.0)
ob_body.lineart.crease_threshold = 0.0
ob_cube_001.parent = ob_body
ob_cube_001.matrix_parent_inverse = Matrix(((1.263, 0.0, 0.0, 0.03296), (0.0, 1.0, 0.0, 0.3202), (0.0, 0.0, 1.0, -0.5086), (0.0, 0.0, 0.0, 1.0)))
ob_cube_001.location = (-0.08089, 2.416, 0.694)
ob_cube_001.scale = (0.5728, 0.2719, 1.0)
ob_cube_001.lineart.crease_threshold = 0.0
ob_cube.parent = ob_body
ob_cube.matrix_parent_inverse = Matrix(((1.263, 0.0, 0.0, 0.03296), (0.0, 1.0, 0.0, 0.3202), (0.0, 0.0, 1.0, -0.5086), (0.0, 0.0, 0.0, 1.0)))
ob_cube.location = (-0.08089, 0.9465, 0.7734)
ob_cube.scale = (0.5728, 0.2719, 1.0)
ob_cube.lineart.crease_threshold = 0.0
ob_cube_002.parent = ob_body
ob_cube_002.matrix_parent_inverse = Matrix(((1.263, 0.0, 0.0, 0.03296), (0.0, 1.0, 0.0, 0.3202), (0.0, 0.0, 1.0, -0.5086), (0.0, 0.0, 0.0, 1.0)))
ob_cube_002.location = (-0.08089, 3.528, 0.694)
ob_cube_002.scale = (0.5728, 0.2719, 1.0)
ob_cube_002.lineart.crease_threshold = 0.0
ob_rightfronlight.parent = ob_gt22
ob_rightfronlight.matrix_parent_inverse = Matrix(((1.0, 0.0, 0.0, 0.2093), (0.0, 1.0, 0.0, 0.997), (0.0, 0.0, 1.0, 0.6681), (0.0, 0.0, 0.0, 1.0)))
ob_rightfronlight.location = (0.0491, 4.037, 0.7577)
ob_rightfronlight.rotation_euler = (-1.595, -0.0, 0.0)
ob_rightfronlight.scale = (0.0619, 0.0617, 0.1336)
ob_rightfronlight.hide_select = True
ob_rightfronlight.lineart.crease_threshold = 0.0
ob_chassisframe.parent = ob_gt22
ob_chassisframe.matrix_parent_inverse = Matrix(((1.0, 0.0, 0.0, 0.2093), (0.0, 1.0, 0.0, 0.997), (0.0, 0.0, 1.0, 0.6681), (0.0, 0.0, 0.0, 1.0)))
ob_chassisframe.location = (-0.02571, 0.0, -0.5529)
ob_chassisframe.scale = (0.8373, 1.0, 0.07383)
ob_chassisframe.lock_rotations_4d = False
ob_chassisframe.empty_display_type = 'ARROWS'
ob_chassisframe.lineart.crease_threshold = 0.0
ob_lamp.location = (4.076, 1.005, 5.904)
ob_lamp.rotation_euler = (0.6503, 0.05522, 1.866)
ob_lamp.lock_rotations_4d = False
ob_lamp.empty_display_type = 'ARROWS'
ob_lamp.color = (0.0, 0.0, 0.0, 0.0)
ob_lamp.hide_viewport = True
ob_lamp.lineart.crease_threshold = 0.0
ob_camera.location = (7.481, -6.508, 5.344)
ob_camera.rotation_euler = (1.109, 0.0, 0.8149)
ob_camera.lock_rotations_4d = False
ob_camera.empty_display_type = 'ARROWS'
ob_camera.color = (0.0, 0.0, 0.0, 0.0)
ob_camera.display_type = 'WIRE'
ob_camera.lineart.crease_threshold = 0.0

# ---- collection membership
col_collection_1.objects.link(ob_gt22)
col_collection_1.objects.link(ob_leftfrontlight)
col_collection_1.objects.link(ob_frontrailings_001)
col_collection_1.objects.link(ob_backrailings)
col_collection_1.objects.link(ob_cab)
col_collection_1.objects.link(ob_body)
col_collection_1.objects.link(ob_cube_001)
col_collection_1.objects.link(ob_cube)
col_collection_1.objects.link(ob_cube_002)
col_collection_1.objects.link(ob_rightfronlight)
col_collection_1.objects.link(ob_chassisframe)
col_collection_1.objects.link(ob_lamp)
col_collection_1.objects.link(ob_camera)

# ---- scene / render settings (as saved in the file)
scene.camera = ob_camera
scene.frame_start = 1; scene.frame_end = 250; scene.frame_set(5)
scene.render.engine = 'BLENDER_EEVEE_NEXT'
scene.render.resolution_percentage = 50
scene.render.dither_intensity = 0.0
scene.cycles.use_denoising = False
scene.cycles.samples = 128
scene.cycles.sampling_pattern = 'TABULATED_SOBOL'
scene.cycles.use_adaptive_sampling = False
scene.cycles.use_light_tree = False
scene.cycles.blur_glossy = 0.0
scene.cycles.sample_clamp_indirect = 0.0
scene.view_settings.view_transform = 'Standard'
bpy.context.view_layer.update()
